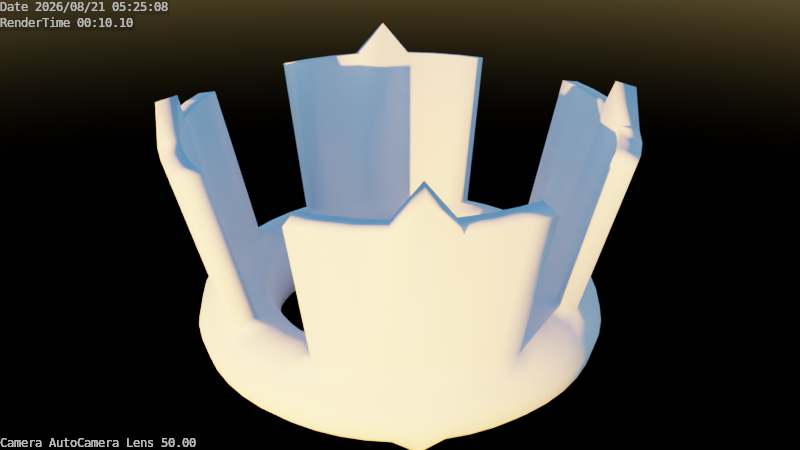 # Source: debug_addon.blend  (saved by Blender 2.93.20; exported with 4.5.12 LTS)
import bpy
from mathutils import Matrix  # noqa: F401  (used for matrix-valued properties, if any)

bpy.ops.wm.read_factory_settings(use_empty=True)
scene = bpy.context.scene
scene.name = 'Scene'

# ---- collections
col_collection_1 = bpy.data.collections.new('Collection 1'); scene.collection.children.link(col_collection_1)

# ---- world
world_world = bpy.data.worlds.new('World'); scene.world = world_world
world_world.use_nodes = True; world_world.node_tree.nodes.clear()
_N = world_world.node_tree.nodes; _L = world_world.node_tree.links
n0 = _N.new('ShaderNodeOutputWorld'); n0.name = 'World Output'; n0.location = (491, 229)
n1 = _N.new('ShaderNodeBackground'); n1.name = 'Background'; n1.location = (271, 226)
n2 = _N.new('ShaderNodeTexSky'); n2.name = 'Sky Texture'; n2.location = (7, 236)
n2.width = 184
n2.sun_intensity = 0.4
n2.sun_elevation = 0.03491
n2.sun_rotation = 2.967
n2.altitude = 2500.0
n2.ozone_density = 3.0
_L.new(n2.outputs[0], n1.inputs[0])
_L.new(n1.outputs[0], n0.inputs[0])
n0.is_active_output = True
world_world.color = (0.05088, 0.05088, 0.05088)
world_world.use_sun_shadow = False
world_world.sun_shadow_jitter_overblur = 0.0

# ---- meshes
me_torus = bpy.data.meshes.new('Torus')
me_torus.from_pydata([(0.3381, 0.0, 0.0), (0.329, 0.0, 0.03381), (0.3043, 0.0, 0.05856), (0.2705, 0.0, 0.06762), (0.2367, 0.0, 0.05856), (0.2119, 0.0, 0.03381), (0.2029, 0.0, 8.281e-18), (0.2119, 0.0, -0.03381), (0.2367, 0.0, -0.05856), (0.2705, 0.0, -0.06762), (0.3043, 0.0, -0.05856), (0.329, 0.0, -0.03381), (0.3352, 0.04413, 0.0), (0.3262, 0.04295, 0.03381), (0.3017, 0.03972, 0.05856), (0.2682, 0.0353, 0.06762), (0.2346, 0.03089, 0.05856), (0.2101, 0.02766, 0.03381), (0.2011, 0.02648, 8.281e-18), (0.2101, 0.02766, -0.03381), (0.2346, 0.03089, -0.05856), (0.2682, 0.0353, -0.06762), (0.3017, 0.03972, -0.05856), (0.3262, 0.04295, -0.03381), (0.3266, 0.0875, 0.0), (0.3178, 0.08516, 0.03381), (0.2939, 0.07875, 0.05856), (0.2613, 0.07, 0.06762), (0.2286, 0.06125, 0.05856), (0.2047, 0.05485, 0.03381), (0.1959, 0.0525, 8.281e-18), (0.2047, 0.05485, -0.03381), (0.2286, 0.06125, -0.05856), (0.2613, 0.07, -0.06762), (0.2939, 0.07875, -0.05856), (0.3178, 0.08516, -0.03381), (0.3124, 0.1294, 0.0), (0.304, 0.1259, 0.03381), (0.2811, 0.1164, 0.05856), (0.2499, 0.1035, 0.06762), (0.2186, 0.09057, 0.05856), (0.1958, 0.0811, 0.03381), (0.1874, 0.07763, 8.281e-18), (0.1958, 0.0811, -0.03381), (0.2186, 0.09057, -0.05856), (0.2499, 0.1035, -0.06762), (0.2811, 0.1164, -0.05856), (0.304, 0.1259, -0.03381), (0.2928, 0.169, 0.0), (0.285, 0.1645, 0.03381), (0.2635, 0.1521, 0.05856), (0.2342, 0.1352, 0.06762), (0.205, 0.1183, 0.05856), (0.1835, 0.106, 0.03381), (0.1757, 0.1014, 8.281e-18), (0.1835, 0.106, -0.03381), (0.205, 0.1183, -0.05856), (0.2342, 0.1352, -0.06762), (0.2635, 0.1521, -0.05856), (0.285, 0.1645, -0.03381), (0.2682, 0.2058, 0.0), (0.261, 0.2003, 0.03381), (0.2414, 0.1852, 0.05856), (0.2146, 0.1647, 0.06762), (0.1878, 0.1441, 0.05856), (0.1681, 0.129, 0.03381), (0.1609, 0.1235, 8.281e-18), (0.1681, 0.129, -0.03381), (0.1878, 0.1441, -0.05856), (0.2146, 0.1647, -0.06762), (0.2414, 0.1852, -0.05856), (0.261, 0.2003, -0.03381), (0.2391, 0.2391, -0.009263), (0.2327, 0.2327, 0.03131), (0.2152, 0.2152, 0.061), (0.1913, 0.1913, 0.07187), (0.1673, 0.1673, 0.061), (0.1498, 0.1498, 0.03131), (0.1434, 0.1434, -0.009263), (0.1498, 0.1498, -0.04983), (0.1673, 0.1673, -0.07953), (0.1913, 0.1913, -0.0904), (0.2152, 0.2152, -0.07953), (0.2327, 0.2327, -0.04983), (0.2058, 0.2682, 0.0), (0.2003, 0.261, 0.03381), (0.1852, 0.2414, 0.05856), (0.1647, 0.2146, 0.06762), (0.1441, 0.1878, 0.05856), (0.129, 0.1681, 0.03381), (0.1235, 0.1609, 8.281e-18), (0.129, 0.1681, -0.03381), (0.1441, 0.1878, -0.05856), (0.1647, 0.2146, -0.06762), (0.1852, 0.2414, -0.05856), (0.2003, 0.261, -0.03381), (0.169, 0.2928, 0.0), (0.1645, 0.285, 0.03381), (0.1521, 0.2635, 0.05856), (0.1352, 0.2342, 0.06762), (0.1183, 0.205, 0.05856), (0.106, 0.1835, 0.03381), (0.1014, 0.1757, 8.281e-18), (0.106, 0.1835, -0.03381), (0.1183, 0.205, -0.05856), (0.1352, 0.2342, -0.06762), (0.1521, 0.2635, -0.05856), (0.1645, 0.285, -0.03381), (0.1294, 0.3124, 0.0), (0.1259, 0.304, 0.03381), (0.1164, 0.2811, 0.05856), (0.1035, 0.2499, 0.06762), (0.09057, 0.2186, 0.05856), (0.0811, 0.1958, 0.03381), (0.07763, 0.1874, 8.281e-18), (0.0811, 0.1958, -0.03381), (0.09057, 0.2186, -0.05856), (0.1035, 0.2499, -0.06762), (0.1164, 0.2811, -0.05856), (0.1259, 0.304, -0.03381), (0.0875, 0.3266, 0.0), (0.08516, 0.3178, 0.03381), (0.07875, 0.2939, 0.05856), (0.07, 0.2613, 0.06762), (0.06125, 0.2286, 0.05856), (0.05485, 0.2047, 0.03381), (0.0525, 0.1959, 8.281e-18), (0.05485, 0.2047, -0.03381), (0.06125, 0.2286, -0.05856), (0.07, 0.2613, -0.06762), (0.07875, 0.2939, -0.05856), (0.08516, 0.3178, -0.03381), (0.04413, 0.3352, 0.0), (0.04295, 0.3262, 0.03381), (0.03972, 0.3017, 0.05856), (0.0353, 0.2682, 0.06762), (0.03089, 0.2346, 0.05856), (0.02766, 0.2101, 0.03381), (0.02648, 0.2011, 8.281e-18), (0.02766, 0.2101, -0.03381), (0.03089, 0.2346, -0.05856), (0.0353, 0.2682, -0.06762), (0.03972, 0.3017, -0.05856), (0.04295, 0.3262, -0.03381), (2.553e-08, 0.3381, 0.0), (2.484e-08, 0.329, 0.03381), (2.297e-08, 0.3043, 0.05856), (2.042e-08, 0.2705, 0.06762), (1.787e-08, 0.2367, 0.05856), (1.6e-08, 0.2119, 0.03381), (1.532e-08, 0.2029, 8.281e-18), (1.6e-08, 0.2119, -0.03381), (1.787e-08, 0.2367, -0.05856), (2.042e-08, 0.2705, -0.06762), (2.297e-08, 0.3043, -0.05856), (2.484e-08, 0.329, -0.03381), (-0.04413, 0.3352, 0.0), (-0.04295, 0.3262, 0.03381), (-0.03972, 0.3017, 0.05856), (-0.0353, 0.2682, 0.06762), (-0.03089, 0.2346, 0.05856), (-0.02766, 0.2101, 0.03381), (-0.02648, 0.2011, 8.281e-18), (-0.02766, 0.2101, -0.03381), (-0.03089, 0.2346, -0.05856), (-0.0353, 0.2682, -0.06762), (-0.03972, 0.3017, -0.05856), (-0.04295, 0.3262, -0.03381), (-0.0875, 0.3266, 0.0), (-0.08516, 0.3178, 0.03381), (-0.07875, 0.2939, 0.05856), (-0.07, 0.2613, 0.06762), (-0.06125, 0.2286, 0.05856), (-0.05485, 0.2047, 0.03381), (-0.0525, 0.1959, 8.281e-18), (-0.05485, 0.2047, -0.03381), (-0.06125, 0.2286, -0.05856), (-0.07, 0.2613, -0.06762), (-0.07875, 0.2939, -0.05856), (-0.08516, 0.3178, -0.03381), (-0.1294, 0.3124, 0.0), (-0.1259, 0.304, 0.03381), (-0.1164, 0.2811, 0.05856), (-0.1035, 0.2499, 0.06762), (-0.09057, 0.2186, 0.05856), (-0.0811, 0.1958, 0.03381), (-0.07763, 0.1874, 8.281e-18), (-0.0811, 0.1958, -0.03381), (-0.09057, 0.2186, -0.05856), (-0.1035, 0.2499, -0.06762), (-0.1164, 0.2811, -0.05856), (-0.1259, 0.304, -0.03381), (-0.169, 0.2928, 0.0), (-0.1645, 0.285, 0.03381), (-0.1521, 0.2635, 0.05856), (-0.1352, 0.2342, 0.06762), (-0.1183, 0.205, 0.05856), (-0.106, 0.1835, 0.03381), (-0.1014, 0.1757, 8.281e-18), (-0.106, 0.1835, -0.03381), (-0.1183, 0.205, -0.05856), (-0.1352, 0.2342, -0.06762), (-0.1521, 0.2635, -0.05856), (-0.1645, 0.285, -0.03381), (-0.2058, 0.2682, 0.0), (-0.2003, 0.261, 0.03381), (-0.1852, 0.2414, 0.05856), (-0.1647, 0.2146, 0.06762), (-0.1441, 0.1878, 0.05856), (-0.129, 0.1681, 0.03381), (-0.1235, 0.1609, 8.281e-18), (-0.129, 0.1681, -0.03381), (-0.1441, 0.1878, -0.05856), (-0.1647, 0.2146, -0.06762), (-0.1852, 0.2414, -0.05856), (-0.2003, 0.261, -0.03381), (-0.2391, 0.2391, -0.009263), (-0.2327, 0.2327, 0.03131), (-0.2152, 0.2152, 0.061), (-0.1913, 0.1913, 0.07187), (-0.1673, 0.1673, 0.061), (-0.1498, 0.1498, 0.03131), (-0.1434, 0.1434, -0.009263), (-0.1498, 0.1498, -0.04983), (-0.1673, 0.1673, -0.07953), (-0.1913, 0.1913, -0.0904), (-0.2152, 0.2152, -0.07953), (-0.2327, 0.2327, -0.04983), (-0.2682, 0.2058, 0.0), (-0.261, 0.2003, 0.03381), (-0.2414, 0.1852, 0.05856), (-0.2146, 0.1647, 0.06762), (-0.1878, 0.1441, 0.05856), (-0.1681, 0.129, 0.03381), (-0.1609, 0.1235, 8.281e-18), (-0.1681, 0.129, -0.03381), (-0.1878, 0.1441, -0.05856), (-0.2146, 0.1647, -0.06762), (-0.2414, 0.1852, -0.05856), (-0.261, 0.2003, -0.03381), (-0.2928, 0.169, 0.0), (-0.285, 0.1645, 0.03381), (-0.2635, 0.1521, 0.05856), (-0.2342, 0.1352, 0.06762), (-0.205, 0.1183, 0.05856), (-0.1835, 0.106, 0.03381), (-0.1757, 0.1014, 8.281e-18), (-0.1835, 0.106, -0.03381), (-0.205, 0.1183, -0.05856), (-0.2342, 0.1352, -0.06762), (-0.2635, 0.1521, -0.05856), (-0.285, 0.1645, -0.03381), (-0.3124, 0.1294, 0.0), (-0.304, 0.1259, 0.03381), (-0.2811, 0.1164, 0.05856), (-0.2499, 0.1035, 0.06762), (-0.2186, 0.09057, 0.05856), (-0.1958, 0.0811, 0.03381), (-0.1874, 0.07763, 8.281e-18), (-0.1958, 0.0811, -0.03381), (-0.2186, 0.09057, -0.05856), (-0.2499, 0.1035, -0.06762), (-0.2811, 0.1164, -0.05856), (-0.304, 0.1259, -0.03381), (-0.3266, 0.0875, 0.0), (-0.3178, 0.08516, 0.03381), (-0.2939, 0.07875, 0.05856), (-0.2613, 0.07, 0.06762), (-0.2286, 0.06125, 0.05856), (-0.2047, 0.05485, 0.03381), (-0.1959, 0.0525, 8.281e-18), (-0.2047, 0.05485, -0.03381), (-0.2286, 0.06125, -0.05856), (-0.2613, 0.07, -0.06762), (-0.2939, 0.07875, -0.05856), (-0.3178, 0.08516, -0.03381), (-0.3352, 0.04413, 0.0), (-0.3262, 0.04295, 0.03381), (-0.3017, 0.03972, 0.05856), (-0.2682, 0.0353, 0.06762), (-0.2346, 0.03089, 0.05856), (-0.2101, 0.02766, 0.03381), (-0.2011, 0.02648, 8.281e-18), (-0.2101, 0.02766, -0.03381), (-0.2346, 0.03089, -0.05856), (-0.2682, 0.0353, -0.06762), (-0.3017, 0.03972, -0.05856), (-0.3262, 0.04295, -0.03381), (-0.3381, 2.956e-08, 0.0), (-0.329, 2.876e-08, 0.03381), (-0.3043, 2.66e-08, 0.05856), (-0.2705, 2.365e-08, 0.06762), (-0.2367, 2.069e-08, 0.05856), (-0.2119, 1.853e-08, 0.03381), (-0.2029, 1.773e-08, 8.281e-18), (-0.2119, 1.853e-08, -0.03381), (-0.2367, 2.069e-08, -0.05856), (-0.2705, 2.365e-08, -0.06762), (-0.3043, 2.66e-08, -0.05856), (-0.329, 2.876e-08, -0.03381), (-0.3352, -0.04413, 0.0), (-0.3262, -0.04295, 0.03381), (-0.3017, -0.03972, 0.05856), (-0.2682, -0.0353, 0.06762), (-0.2346, -0.03089, 0.05856), (-0.2101, -0.02766, 0.03381), (-0.2011, -0.02648, 8.281e-18), (-0.2101, -0.02766, -0.03381), (-0.2346, -0.03089, -0.05856), (-0.2682, -0.0353, -0.06762), (-0.3017, -0.03972, -0.05856), (-0.3262, -0.04295, -0.03381), (-0.3266, -0.0875, 0.0), (-0.3178, -0.08516, 0.03381), (-0.2939, -0.07875, 0.05856), (-0.2613, -0.07, 0.06762), (-0.2286, -0.06125, 0.05856), (-0.2047, -0.05485, 0.03381), (-0.1959, -0.0525, 8.281e-18), (-0.2047, -0.05485, -0.03381), (-0.2286, -0.06125, -0.05856), (-0.2613, -0.07, -0.06762), (-0.2939, -0.07875, -0.05856), (-0.3178, -0.08516, -0.03381), (-0.3124, -0.1294, 0.0), (-0.304, -0.1259, 0.03381), (-0.2811, -0.1164, 0.05856), (-0.2499, -0.1035, 0.06762), (-0.2186, -0.09057, 0.05856), (-0.1958, -0.0811, 0.03381), (-0.1874, -0.07763, 8.281e-18), (-0.1958, -0.0811, -0.03381), (-0.2186, -0.09057, -0.05856), (-0.2499, -0.1035, -0.06762), (-0.2811, -0.1164, -0.05856), (-0.304, -0.1259, -0.03381), (-0.2928, -0.169, 0.0), (-0.285, -0.1645, 0.03381), (-0.2635, -0.1521, 0.05856), (-0.2342, -0.1352, 0.06762), (-0.205, -0.1183, 0.05856), (-0.1835, -0.106, 0.03381), (-0.1757, -0.1014, 8.281e-18), (-0.1835, -0.106, -0.03381), (-0.205, -0.1183, -0.05856), (-0.2342, -0.1352, -0.06762), (-0.2635, -0.1521, -0.05856), (-0.285, -0.1645, -0.03381), (-0.2682, -0.2058, 0.0), (-0.261, -0.2003, 0.03381), (-0.2414, -0.1852, 0.05856), (-0.2146, -0.1647, 0.06762), (-0.1878, -0.1441, 0.05856), (-0.1681, -0.129, 0.03381), (-0.1609, -0.1235, 8.281e-18), (-0.1681, -0.129, -0.03381), (-0.1878, -0.1441, -0.05856), (-0.2146, -0.1647, -0.06762), (-0.2414, -0.1852, -0.05856), (-0.261, -0.2003, -0.03381), (-0.2391, -0.2391, -0.009263), (-0.2327, -0.2327, 0.03131), (-0.2152, -0.2152, 0.061), (-0.1913, -0.1913, 0.07187), (-0.1673, -0.1673, 0.061), (-0.1498, -0.1498, 0.03131), (-0.1434, -0.1434, -0.009263), (-0.1498, -0.1498, -0.04983), (-0.1673, -0.1673, -0.07953), (-0.1913, -0.1913, -0.0904), (-0.2152, -0.2152, -0.07953), (-0.2327, -0.2327, -0.04983), (-0.2058, -0.2682, 0.0), (-0.2003, -0.261, 0.03381), (-0.1852, -0.2414, 0.05856), (-0.1647, -0.2146, 0.06762), (-0.1441, -0.1878, 0.05856), (-0.129, -0.1681, 0.03381), (-0.1235, -0.1609, 8.281e-18), (-0.129, -0.1681, -0.03381), (-0.1441, -0.1878, -0.05856), (-0.1647, -0.2146, -0.06762), (-0.1852, -0.2414, -0.05856), (-0.2003, -0.261, -0.03381), (-0.169, -0.2928, 0.0), (-0.1645, -0.285, 0.03381), (-0.1521, -0.2635, 0.05856), (-0.1352, -0.2342, 0.06762), (-0.1183, -0.205, 0.05856), (-0.106, -0.1835, 0.03381), (-0.1014, -0.1757, 8.281e-18), (-0.106, -0.1835, -0.03381), (-0.1183, -0.205, -0.05856), (-0.1352, -0.2342, -0.06762), (-0.1521, -0.2635, -0.05856), (-0.1645, -0.285, -0.03381), (-0.1294, -0.3124, 0.0), (-0.1259, -0.304, 0.03381), (-0.1164, -0.2811, 0.05856), (-0.1035, -0.2499, 0.06762), (-0.09057, -0.2186, 0.05856), (-0.0811, -0.1958, 0.03381), (-0.07763, -0.1874, 8.281e-18), (-0.0811, -0.1958, -0.03381), (-0.09057, -0.2186, -0.05856), (-0.1035, -0.2499, -0.06762), (-0.1164, -0.2811, -0.05856), (-0.1259, -0.304, -0.03381), (-0.0875, -0.3266, 0.0), (-0.08516, -0.3178, 0.03381), (-0.07875, -0.2939, 0.05856), (-0.07, -0.2613, 0.06762), (-0.06125, -0.2286, 0.05856), (-0.05485, -0.2047, 0.03381), (-0.0525, -0.1959, 8.281e-18), (-0.05485, -0.2047, -0.03381), (-0.06125, -0.2286, -0.05856), (-0.07, -0.2613, -0.06762), (-0.07875, -0.2939, -0.05856), (-0.08516, -0.3178, -0.03381), (-0.04413, -0.3352, 0.0), (-0.04295, -0.3262, 0.03381), (-0.03972, -0.3017, 0.05856), (-0.0353, -0.2682, 0.06762), (-0.03089, -0.2346, 0.05856), (-0.02766, -0.2101, 0.03381), (-0.02648, -0.2011, 8.281e-18), (-0.02766, -0.2101, -0.03381), (-0.03089, -0.2346, -0.05856), (-0.0353, -0.2682, -0.06762), (-0.03972, -0.3017, -0.05856), (-0.04295, -0.3262, -0.03381), (2.553e-08, -0.3381, 0.0), (2.484e-08, -0.329, 0.03381), (2.297e-08, -0.3043, 0.05856), (2.042e-08, -0.2705, 0.06762), (1.787e-08, -0.2367, 0.05856), (1.6e-08, -0.2119, 0.03381), (1.532e-08, -0.2029, 8.281e-18), (1.6e-08, -0.2119, -0.03381), (1.787e-08, -0.2367, -0.05856), (2.042e-08, -0.2705, -0.06762), (2.297e-08, -0.3043, -0.05856), (2.484e-08, -0.329, -0.03381), (0.04413, -0.3352, 0.0), (0.04295, -0.3262, 0.03381), (0.03972, -0.3017, 0.05856), (0.0353, -0.2682, 0.06762), (0.03089, -0.2346, 0.05856), (0.02766, -0.2101, 0.03381), (0.02648, -0.2011, 8.281e-18), (0.02766, -0.2101, -0.03381), (0.03089, -0.2346, -0.05856), (0.0353, -0.2682, -0.06762), (0.03972, -0.3017, -0.05856), (0.04295, -0.3262, -0.03381), (0.0875, -0.3266, 0.0), (0.08516, -0.3178, 0.03381), (0.07875, -0.2939, 0.05856), (0.07, -0.2613, 0.06762), (0.06125, -0.2286, 0.05856), (0.05485, -0.2047, 0.03381), (0.0525, -0.1959, 8.281e-18), (0.05485, -0.2047, -0.03381), (0.06125, -0.2286, -0.05856), (0.07, -0.2613, -0.06762), (0.07875, -0.2939, -0.05856), (0.08516, -0.3178, -0.03381), (0.1294, -0.3124, 0.0), (0.1259, -0.304, 0.03381), (0.1164, -0.2811, 0.05856), (0.1035, -0.2499, 0.06762), (0.09057, -0.2186, 0.05856), (0.0811, -0.1958, 0.03381), (0.07763, -0.1874, 8.281e-18), (0.0811, -0.1958, -0.03381), (0.09057, -0.2186, -0.05856), (0.1035, -0.2499, -0.06762), (0.1164, -0.2811, -0.05856), (0.1259, -0.304, -0.03381), (0.169, -0.2928, 0.0), (0.1645, -0.285, 0.03381), (0.1521, -0.2635, 0.05856), (0.1352, -0.2342, 0.06762), (0.1183, -0.205, 0.05856), (0.106, -0.1835, 0.03381), (0.1014, -0.1757, 8.281e-18), (0.106, -0.1835, -0.03381), (0.1183, -0.205, -0.05856), (0.1352, -0.2342, -0.06762), (0.1521, -0.2635, -0.05856), (0.1645, -0.285, -0.03381), (0.2058, -0.2682, 0.0), (0.2003, -0.261, 0.03381), (0.1852, -0.2414, 0.05856), (0.1647, -0.2146, 0.06762), (0.1441, -0.1878, 0.05856), (0.129, -0.1681, 0.03381), (0.1235, -0.1609, 8.281e-18), (0.129, -0.1681, -0.03381), (0.1441, -0.1878, -0.05856), (0.1647, -0.2146, -0.06762), (0.1852, -0.2414, -0.05856), (0.2003, -0.261, -0.03381), (0.2391, -0.2391, -0.009263), (0.2327, -0.2327, 0.03131), (0.2152, -0.2152, 0.061), (0.1913, -0.1913, 0.07187), (0.1673, -0.1673, 0.061), (0.1498, -0.1498, 0.03131), (0.1434, -0.1434, -0.009263), (0.1498, -0.1498, -0.04983), (0.1673, -0.1673, -0.07953), (0.1913, -0.1913, -0.0904), (0.2152, -0.2152, -0.07953), (0.2327, -0.2327, -0.04983), (0.2682, -0.2058, 0.0), (0.261, -0.2003, 0.03381), (0.2414, -0.1852, 0.05856), (0.2146, -0.1647, 0.06762), (0.1878, -0.1441, 0.05856), (0.1681, -0.129, 0.03381), (0.1609, -0.1235, 8.281e-18), (0.1681, -0.129, -0.03381), (0.1878, -0.1441, -0.05856), (0.2146, -0.1647, -0.06762), (0.2414, -0.1852, -0.05856), (0.261, -0.2003, -0.03381), (0.2928, -0.169, 0.0), (0.285, -0.1645, 0.03381), (0.2635, -0.1521, 0.05856), (0.2342, -0.1352, 0.06762), (0.205, -0.1183, 0.05856), (0.1835, -0.106, 0.03381), (0.1757, -0.1014, 8.281e-18), (0.1835, -0.106, -0.03381), (0.205, -0.1183, -0.05856), (0.2342, -0.1352, -0.06762), (0.2635, -0.1521, -0.05856), (0.285, -0.1645, -0.03381), (0.3124, -0.1294, 0.0), (0.304, -0.1259, 0.03381), (0.2811, -0.1164, 0.05856), (0.2499, -0.1035, 0.06762), (0.2186, -0.09057, 0.05856), (0.1958, -0.0811, 0.03381), (0.1874, -0.07763, 8.281e-18), (0.1958, -0.0811, -0.03381), (0.2186, -0.09057, -0.05856), (0.2499, -0.1035, -0.06762), (0.2811, -0.1164, -0.05856), (0.304, -0.1259, -0.03381), (0.3266, -0.0875, 0.0), (0.3178, -0.08516, 0.03381), (0.2939, -0.07875, 0.05856), (0.2613, -0.07, 0.06762), (0.2286, -0.06125, 0.05856), (0.2047, -0.05485, 0.03381), (0.1959, -0.0525, 8.281e-18), (0.2047, -0.05485, -0.03381), (0.2286, -0.06125, -0.05856), (0.2613, -0.07, -0.06762), (0.2939, -0.07875, -0.05856), (0.3178, -0.08516, -0.03381), (0.3352, -0.04413, 0.0), (0.3262, -0.04295, 0.03381), (0.3017, -0.03972, 0.05856), (0.2682, -0.0353, 0.06762), (0.2346, -0.03089, 0.05856), (0.2101, -0.02766, 0.03381), (0.2011, -0.02648, 8.281e-18), (0.2101, -0.02766, -0.03381), (0.2346, -0.03089, -0.05856), (0.2682, -0.0353, -0.06762), (0.3017, -0.03972, -0.05856), (0.3262, -0.04295, -0.03381), (0.3241, -0.1871, 0.3198), (0.2949, -0.1702, 0.3289), (0.3458, -0.1432, 0.3198), (0.3146, -0.1303, 0.3289), (0.3241, 0.1871, 0.3198), (0.2949, 0.1702, 0.3289), (0.2969, 0.2279, 0.3198), (-0.2949, -0.1702, 0.3289), (-0.2701, -0.2073, 0.3289), (0.1871, 0.3241, 0.3198), (0.1702, 0.2949, 0.3289), (0.1432, 0.3458, 0.3198), (-0.1702, -0.2949, 0.3289), (-0.1303, -0.3146, 0.3289), (-0.1871, 0.3241, 0.3198), (-0.1702, 0.2949, 0.3289), (-0.2279, 0.2969, 0.3198), (0.1702, -0.2949, 0.3289), (0.2073, -0.2701, 0.3289), (-0.3241, 0.1871, 0.3198), (-0.2949, 0.1702, 0.3289), (-0.3458, 0.1432, 0.3198), (0.2701, 0.2073, 0.3289), (-0.3241, -0.1871, 0.3198), (-0.2969, -0.2279, 0.3198), (0.1303, 0.3146, 0.3289), (-0.1871, -0.3241, 0.3198), (-0.1432, -0.3458, 0.3198), (-0.2073, 0.2701, 0.3289), (0.1871, -0.3241, 0.3198), (0.2279, -0.2969, 0.3198), (-0.3146, 0.1303, 0.3289), (0.2969, -0.2279, 0.3198), (0.2701, -0.2073, 0.3289), (0.3458, 0.1432, 0.3198), (0.3146, 0.1303, 0.3289), (-0.3146, -0.1303, 0.3289), (0.2279, 0.2969, 0.3198), (0.2073, 0.2701, 0.3289), (-0.2073, -0.2701, 0.3289), (-0.1432, 0.3458, 0.3198), (-0.1303, 0.3146, 0.3289), (0.1303, -0.3146, 0.3289), (-0.2969, 0.2279, 0.3198), (-0.2701, 0.2073, 0.3289), (-0.3458, -0.1432, 0.3198), (-0.2279, -0.2969, 0.3198), (0.1432, -0.3458, 0.3198), (0.2647, -0.2647, 0.3745), (0.3603, -0.1013, 0.3198), (0.3277, -0.09255, 0.3288), (0.2408, -0.2408, 0.3854), (0.3603, 0.1013, 0.3198), (0.3277, 0.09255, 0.3288), (-0.3277, -0.09255, 0.3288), (0.2647, 0.2647, 0.3745), (0.2408, 0.2408, 0.3854), (-0.2408, -0.2408, 0.3854), (0.1013, 0.3603, 0.3198), (0.09255, 0.3277, 0.3288), (-0.1013, 0.3603, 0.3198), (-0.09255, 0.3277, 0.3288), (0.09255, -0.3277, 0.3288), (-0.2647, 0.2647, 0.3745), (-0.2408, 0.2408, 0.3854), (-0.3603, 0.1013, 0.3198), (-0.3277, 0.09255, 0.3288), (-0.3603, -0.1013, 0.3198), (-0.2647, -0.2647, 0.3745), (-0.1013, -0.3603, 0.3198), (-0.09255, -0.3277, 0.3288), (0.1013, -0.3603, 0.3198)], [], [(0, 12, 13, 1), (1, 13, 14, 2), (2, 14, 15, 3), (3, 15, 16, 4), (4, 16, 17, 5), (5, 17, 18, 6), (6, 18, 19, 7), (7, 19, 20, 8), (8, 20, 21, 9), (9, 21, 22, 10), (10, 22, 23, 11), (11, 23, 12, 0), (12, 24, 25, 13), (13, 25, 26, 14), (14, 26, 27, 15), (15, 27, 28, 16), (16, 28, 29, 17), (17, 29, 30, 18), (18, 30, 31, 19), (19, 31, 32, 20), (20, 32, 33, 21), (21, 33, 34, 22), (22, 34, 35, 23), (23, 35, 24, 12), (24, 36, 37, 25), (25, 37, 38, 26), (27, 26, 628, 629), (27, 39, 40, 28), (28, 40, 41, 29), (29, 41, 42, 30), (30, 42, 43, 31), (31, 43, 44, 32), (32, 44, 45, 33), (33, 45, 46, 34), (34, 46, 47, 35), (35, 47, 36, 24), (36, 48, 49, 37), (37, 49, 50, 38), (543, 531, 577, 579), (39, 51, 52, 40), (40, 52, 53, 41), (41, 53, 54, 42), (42, 54, 55, 43), (43, 55, 56, 44), (44, 56, 57, 45), (45, 57, 58, 46), (46, 58, 59, 47), (47, 59, 48, 36), (48, 60, 61, 49), (49, 61, 62, 50), (375, 363, 633, 615), (51, 63, 64, 52), (52, 64, 65, 53), (53, 65, 66, 54), (54, 66, 67, 55), (55, 67, 68, 56), (56, 68, 69, 57), (57, 69, 70, 58), (58, 70, 71, 59), (59, 71, 60, 48), (60, 72, 73, 61), (61, 73, 74, 62), (315, 314, 643, 630), (63, 75, 76, 64), (64, 76, 77, 65), (65, 77, 78, 66), (66, 78, 79, 67), (67, 79, 80, 68), (68, 80, 81, 69), (69, 81, 82, 70), (70, 82, 83, 71), (71, 83, 72, 60), (72, 84, 85, 73), (73, 85, 86, 74), (75, 63, 598, 632), (75, 87, 88, 76), (76, 88, 89, 77), (77, 89, 90, 78), (78, 90, 91, 79), (79, 91, 92, 80), (80, 92, 93, 81), (81, 93, 94, 82), (82, 94, 95, 83), (83, 95, 84, 72), (84, 96, 97, 85), (85, 97, 98, 86), (495, 483, 593, 594), (87, 99, 100, 88), (88, 100, 101, 89), (89, 101, 102, 90), (90, 102, 103, 91), (91, 103, 104, 92), (92, 104, 105, 93), (93, 105, 106, 94), (94, 106, 107, 95), (95, 107, 96, 84), (96, 108, 109, 97), (97, 109, 110, 98), (531, 519, 609, 577), (99, 111, 112, 100), (100, 112, 113, 101), (101, 113, 114, 102), (102, 114, 115, 103), (103, 115, 116, 104), (104, 116, 117, 105), (105, 117, 118, 106), (106, 118, 119, 107), (107, 119, 108, 96), (108, 120, 121, 109), (109, 121, 122, 110), (483, 471, 618, 593), (111, 123, 124, 112), (112, 124, 125, 113), (113, 125, 126, 114), (114, 126, 127, 115), (115, 127, 128, 116), (116, 128, 129, 117), (117, 129, 130, 118), (118, 130, 131, 119), (119, 131, 120, 108), (120, 132, 133, 121), (121, 133, 134, 122), (122, 134, 135, 123), (123, 135, 136, 124), (124, 136, 137, 125), (125, 137, 138, 126), (126, 138, 139, 127), (127, 139, 140, 128), (128, 140, 141, 129), (129, 141, 142, 130), (130, 142, 143, 131), (131, 143, 132, 120), (132, 144, 145, 133), (133, 145, 146, 134), (134, 146, 147, 135), (135, 147, 148, 136), (136, 148, 149, 137), (137, 149, 150, 138), (138, 150, 151, 139), (139, 151, 152, 140), (140, 152, 153, 141), (141, 153, 154, 142), (142, 154, 155, 143), (143, 155, 144, 132), (144, 156, 157, 145), (145, 157, 158, 146), (146, 158, 159, 147), (147, 159, 160, 148), (148, 160, 161, 149), (149, 161, 162, 150), (150, 162, 163, 151), (151, 163, 164, 152), (152, 164, 165, 153), (153, 165, 166, 154), (154, 166, 167, 155), (155, 167, 156, 144), (156, 168, 169, 157), (157, 169, 170, 158), (158, 170, 171, 159), (159, 171, 172, 160), (160, 172, 173, 161), (161, 173, 174, 162), (162, 174, 175, 163), (163, 175, 176, 164), (164, 176, 177, 165), (165, 177, 178, 166), (166, 178, 179, 167), (167, 179, 168, 156), (168, 180, 181, 169), (169, 181, 182, 170), (218, 230, 619, 639), (171, 183, 184, 172), (172, 184, 185, 173), (173, 185, 186, 174), (174, 186, 187, 175), (175, 187, 188, 176), (176, 188, 189, 177), (177, 189, 190, 178), (178, 190, 191, 179), (179, 191, 180, 168), (180, 192, 193, 181), (181, 193, 194, 182), (51, 39, 611, 581), (183, 195, 196, 184), (184, 196, 197, 185), (185, 197, 198, 186), (186, 198, 199, 187), (187, 199, 200, 188), (188, 200, 201, 189), (189, 201, 202, 190), (190, 202, 203, 191), (191, 203, 192, 180), (192, 204, 205, 193), (193, 205, 206, 194), (110, 122, 634, 587), (195, 207, 208, 196), (196, 208, 209, 197), (197, 209, 210, 198), (198, 210, 211, 199), (199, 211, 212, 200), (200, 212, 213, 201), (201, 213, 214, 202), (202, 214, 215, 203), (203, 215, 204, 192), (204, 216, 217, 205), (205, 217, 218, 206), (410, 411, 646, 645), (207, 219, 220, 208), (208, 220, 221, 209), (209, 221, 222, 210), (210, 222, 223, 211), (211, 223, 224, 212), (212, 224, 225, 213), (213, 225, 226, 214), (214, 226, 227, 215), (215, 227, 216, 204), (216, 228, 229, 217), (217, 229, 230, 218), (471, 459, 638, 618), (219, 231, 232, 220), (220, 232, 233, 221), (221, 233, 234, 222), (222, 234, 235, 223), (223, 235, 236, 224), (224, 236, 237, 225), (225, 237, 238, 226), (226, 238, 239, 227), (227, 239, 228, 216), (228, 240, 241, 229), (229, 241, 242, 230), (98, 110, 587, 585), (231, 243, 244, 232), (232, 244, 245, 233), (233, 245, 246, 234), (234, 246, 247, 235), (235, 247, 248, 236), (236, 248, 249, 237), (237, 249, 250, 238), (238, 250, 251, 239), (239, 251, 240, 228), (240, 252, 253, 241), (241, 253, 254, 242), (506, 518, 608, 624), (243, 255, 256, 244), (244, 256, 257, 245), (245, 257, 258, 246), (246, 258, 259, 247), (247, 259, 260, 248), (248, 260, 261, 249), (249, 261, 262, 250), (250, 262, 263, 251), (251, 263, 252, 240), (252, 264, 265, 253), (253, 265, 266, 254), (86, 98, 585, 613), (255, 267, 268, 256), (256, 268, 269, 257), (257, 269, 270, 258), (258, 270, 271, 259), (259, 271, 272, 260), (260, 272, 273, 261), (261, 273, 274, 262), (262, 274, 275, 263), (263, 275, 264, 252), (264, 276, 277, 265), (265, 277, 278, 266), (266, 278, 279, 267), (267, 279, 280, 268), (268, 280, 281, 269), (269, 281, 282, 270), (270, 282, 283, 271), (271, 283, 284, 272), (272, 284, 285, 273), (273, 285, 286, 274), (274, 286, 287, 275), (275, 287, 276, 264), (276, 288, 289, 277), (277, 289, 290, 278), (278, 290, 291, 279), (279, 291, 292, 280), (280, 292, 293, 281), (281, 293, 294, 282), (282, 294, 295, 283), (283, 295, 296, 284), (284, 296, 297, 285), (285, 297, 298, 286), (286, 298, 299, 287), (287, 299, 288, 276), (288, 300, 301, 289), (289, 301, 302, 290), (290, 302, 303, 291), (291, 303, 304, 292), (292, 304, 305, 293), (293, 305, 306, 294), (294, 306, 307, 295), (295, 307, 308, 296), (296, 308, 309, 297), (297, 309, 310, 298), (298, 310, 311, 299), (299, 311, 300, 288), (300, 312, 313, 301), (301, 313, 314, 302), (302, 314, 315, 303), (303, 315, 316, 304), (304, 316, 317, 305), (305, 317, 318, 306), (306, 318, 319, 307), (307, 319, 320, 308), (308, 320, 321, 309), (309, 321, 322, 310), (310, 322, 323, 311), (311, 323, 312, 300), (312, 324, 325, 313), (313, 325, 326, 314), (519, 507, 627, 609), (315, 327, 328, 316), (316, 328, 329, 317), (317, 329, 330, 318), (318, 330, 331, 319), (319, 331, 332, 320), (320, 332, 333, 321), (321, 333, 334, 322), (322, 334, 335, 323), (323, 335, 324, 312), (324, 336, 337, 325), (325, 337, 338, 326), (363, 351, 584, 633), (327, 339, 340, 328), (328, 340, 341, 329), (329, 341, 342, 330), (330, 342, 343, 331), (331, 343, 344, 332), (332, 344, 345, 333), (333, 345, 346, 334), (334, 346, 347, 335), (335, 347, 336, 324), (336, 348, 349, 337), (337, 349, 350, 338), (255, 243, 596, 607), (339, 351, 352, 340), (340, 352, 353, 341), (341, 353, 354, 342), (342, 354, 355, 343), (343, 355, 356, 344), (344, 356, 357, 345), (345, 357, 358, 346), (346, 358, 359, 347), (347, 359, 348, 336), (348, 360, 361, 349), (349, 361, 362, 350), (206, 218, 639, 592), (351, 363, 364, 352), (352, 364, 365, 353), (353, 365, 366, 354), (354, 366, 367, 355), (355, 367, 368, 356), (356, 368, 369, 357), (357, 369, 370, 358), (358, 370, 371, 359), (359, 371, 360, 348), (360, 372, 373, 361), (361, 373, 374, 362), (351, 339, 583, 584), (363, 375, 376, 364), (364, 376, 377, 365), (365, 377, 378, 366), (366, 378, 379, 367), (367, 379, 380, 368), (368, 380, 381, 369), (369, 381, 382, 370), (370, 382, 383, 371), (371, 383, 372, 360), (372, 384, 385, 373), (373, 385, 386, 374), (339, 327, 612, 583), (375, 387, 388, 376), (376, 388, 389, 377), (377, 389, 390, 378), (378, 390, 391, 379), (379, 391, 392, 380), (380, 392, 393, 381), (381, 393, 394, 382), (382, 394, 395, 383), (383, 395, 384, 372), (384, 396, 397, 385), (385, 397, 398, 386), (74, 86, 613, 631), (387, 399, 400, 388), (388, 400, 401, 389), (389, 401, 402, 390), (390, 402, 403, 391), (391, 403, 404, 392), (392, 404, 405, 393), (393, 405, 406, 394), (394, 406, 407, 395), (395, 407, 396, 384), (396, 408, 409, 397), (397, 409, 410, 398), (386, 398, 603, 602), (399, 411, 412, 400), (400, 412, 413, 401), (401, 413, 414, 402), (402, 414, 415, 403), (403, 415, 416, 404), (404, 416, 417, 405), (405, 417, 418, 406), (406, 418, 419, 407), (407, 419, 408, 396), (408, 420, 421, 409), (409, 421, 422, 410), (410, 422, 423, 411), (411, 423, 424, 412), (412, 424, 425, 413), (413, 425, 426, 414), (414, 426, 427, 415), (415, 427, 428, 416), (416, 428, 429, 417), (417, 429, 430, 418), (418, 430, 431, 419), (419, 431, 420, 408), (420, 432, 433, 421), (421, 433, 434, 422), (422, 434, 435, 423), (423, 435, 436, 424), (424, 436, 437, 425), (425, 437, 438, 426), (426, 438, 439, 427), (427, 439, 440, 428), (428, 440, 441, 429), (429, 441, 442, 430), (430, 442, 443, 431), (431, 443, 432, 420), (432, 444, 445, 433), (433, 445, 446, 434), (434, 446, 447, 435), (435, 447, 448, 436), (436, 448, 449, 437), (437, 449, 450, 438), (438, 450, 451, 439), (439, 451, 452, 440), (440, 452, 453, 441), (441, 453, 454, 442), (442, 454, 455, 443), (443, 455, 444, 432), (444, 456, 457, 445), (445, 457, 458, 446), (446, 458, 459, 447), (447, 459, 460, 448), (448, 460, 461, 449), (449, 461, 462, 450), (450, 462, 463, 451), (451, 463, 464, 452), (452, 464, 465, 453), (453, 465, 466, 454), (454, 466, 467, 455), (455, 467, 456, 444), (456, 468, 469, 457), (457, 469, 470, 458), (39, 27, 629, 611), (459, 471, 472, 460), (460, 472, 473, 461), (461, 473, 474, 462), (462, 474, 475, 463), (463, 475, 476, 464), (464, 476, 477, 465), (465, 477, 478, 466), (466, 478, 479, 467), (467, 479, 468, 456), (468, 480, 481, 469), (469, 481, 482, 470), (243, 231, 620, 596), (471, 483, 484, 472), (472, 484, 485, 473), (473, 485, 486, 474), (474, 486, 487, 475), (475, 487, 488, 476), (476, 488, 489, 477), (477, 489, 490, 478), (478, 490, 491, 479), (479, 491, 480, 468), (480, 492, 493, 481), (481, 493, 494, 482), (194, 206, 592, 590), (483, 495, 496, 484), (484, 496, 497, 485), (485, 497, 498, 486), (486, 498, 499, 487), (487, 499, 500, 488), (488, 500, 501, 489), (489, 501, 502, 490), (490, 502, 503, 491), (491, 503, 492, 480), (492, 504, 505, 493), (493, 505, 506, 494), (182, 194, 590, 616), (495, 507, 508, 496), (496, 508, 509, 497), (497, 509, 510, 498), (498, 510, 511, 499), (499, 511, 512, 500), (500, 512, 513, 501), (501, 513, 514, 502), (502, 514, 515, 503), (503, 515, 504, 492), (504, 516, 517, 505), (505, 517, 518, 506), (374, 386, 602, 622), (507, 519, 520, 508), (508, 520, 521, 509), (509, 521, 522, 510), (510, 522, 523, 511), (511, 523, 524, 512), (512, 524, 525, 513), (513, 525, 526, 514), (514, 526, 527, 515), (515, 527, 516, 504), (516, 528, 529, 517), (517, 529, 530, 518), (398, 410, 645, 603), (519, 531, 532, 520), (520, 532, 533, 521), (521, 533, 534, 522), (522, 534, 535, 523), (523, 535, 536, 524), (524, 536, 537, 525), (525, 537, 538, 526), (526, 538, 539, 527), (527, 539, 528, 516), (528, 540, 541, 529), (529, 541, 542, 530), (267, 255, 607, 642), (531, 543, 544, 532), (532, 544, 545, 533), (533, 545, 546, 534), (534, 546, 547, 535), (535, 547, 548, 536), (536, 548, 549, 537), (537, 549, 550, 538), (538, 550, 551, 539), (539, 551, 540, 528), (540, 552, 553, 541), (541, 553, 554, 542), (327, 315, 630, 612), (543, 555, 556, 544), (544, 556, 557, 545), (545, 557, 558, 546), (546, 558, 559, 547), (547, 559, 560, 548), (548, 560, 561, 549), (549, 561, 562, 550), (550, 562, 563, 551), (551, 563, 552, 540), (552, 564, 565, 553), (553, 565, 566, 554), (554, 566, 567, 555), (555, 567, 568, 556), (556, 568, 569, 557), (557, 569, 570, 558), (558, 570, 571, 559), (559, 571, 572, 560), (560, 572, 573, 561), (561, 573, 574, 562), (562, 574, 575, 563), (563, 575, 564, 552), (564, 0, 1, 565), (565, 1, 2, 566), (566, 2, 3, 567), (567, 3, 4, 568), (568, 4, 5, 569), (569, 5, 6, 570), (570, 6, 7, 571), (571, 7, 8, 572), (572, 8, 9, 573), (573, 9, 10, 574), (574, 10, 11, 575), (575, 11, 0, 564), (628, 610, 611, 629), (610, 580, 581, 611), (580, 582, 598, 581), (582, 631, 632, 598), (631, 613, 614, 632), (613, 585, 586, 614), (585, 587, 601, 586), (587, 634, 635, 601), (636, 616, 617, 637), (616, 590, 591, 617), (590, 592, 604, 591), (592, 639, 640, 604), (639, 619, 620, 640), (619, 595, 596, 620), (595, 597, 607, 596), (597, 641, 642, 607), (643, 621, 612, 630), (621, 599, 583, 612), (599, 600, 584, 583), (600, 644, 633, 584), (644, 622, 615, 633), (622, 602, 588, 615), (602, 603, 589, 588), (603, 645, 646, 589), (647, 623, 618, 638), (623, 605, 593, 618), (605, 606, 594, 593), (606, 624, 627, 594), (624, 608, 609, 627), (608, 576, 577, 609), (576, 578, 579, 577), (578, 625, 626, 579), (507, 495, 594, 627), (518, 530, 576, 608), (122, 123, 635, 634), (63, 51, 581, 598), (314, 326, 621, 643), (530, 542, 578, 576), (230, 242, 595, 619), (242, 254, 597, 595), (183, 171, 637, 617), (26, 38, 610, 628), (387, 375, 615, 588), (399, 387, 588, 589), (254, 266, 641, 597), (555, 543, 579, 626), (411, 399, 589, 646), (326, 338, 599, 621), (350, 362, 644, 600), (219, 207, 604, 640), (87, 75, 632, 614), (195, 183, 617, 591), (338, 350, 600, 599), (542, 554, 625, 578), (459, 458, 647, 638), (38, 50, 580, 610), (207, 195, 591, 604), (458, 470, 623, 647), (266, 267, 642, 641), (99, 87, 614, 586), (123, 111, 601, 635), (50, 62, 582, 580), (554, 555, 626, 625), (62, 74, 631, 582), (171, 170, 636, 637), (111, 99, 586, 601), (494, 506, 624, 606), (470, 482, 605, 623), (362, 374, 622, 644), (231, 219, 640, 620), (482, 494, 606, 605), (170, 182, 616, 636)])
me_torus.polygons.foreach_set('use_smooth', [True] * 648)
_k = {(289, 301): 1.0, (337, 349): 1.0, (385, 397): 1.0, (433, 445): 1.0, (481, 493): 1.0, (1, 13): 1.0, (49, 61): 1.0, (97, 109): 1.0, (145, 157): 1.0, (193, 205): 1.0, (241, 253): 1.0, (529, 541): 1.0, (1, 565): 1.0, (277, 289): 1.0, (325, 337): 1.0, (373, 385): 1.0, (421, 433): 1.0, (469, 481): 1.0, (37, 49): 1.0, (85, 97): 1.0, (133, 145): 1.0, (181, 193): 1.0, (229, 241): 1.0, (517, 529): 1.0, (265, 277): 1.0, (313, 325): 1.0, (361, 373): 1.0, (409, 421): 1.0, (457, 469): 1.0, (25, 37): 1.0, (73, 85): 1.0, (121, 133): 1.0, (169, 181): 1.0, (217, 229): 1.0, (505, 517): 1.0, (553, 565): 1.0, (253, 265): 1.0, (301, 313): 1.0, (349, 361): 1.0, (397, 409): 1.0, (445, 457): 1.0, (493, 505): 1.0, (13, 25): 1.0, (61, 73): 1.0, (109, 121): 1.0, (157, 169): 1.0, (205, 217): 1.0, (541, 553): 1.0}
me_torus.attributes.new('crease_edge', 'FLOAT', 'EDGE').data.foreach_set('value', [_k.get((min(e.vertices), max(e.vertices)), 0.0) for e in me_torus.edges])
_uv = me_torus.uv_layers.new(name='UVMap')
_uv.uv.foreach_set('vector', [0.5, 0.5, 0.5208, 0.5, 0.5208, 0.5833, 0.5, 0.5833, 0.5, 0.5833, 0.5208, 0.5833, 0.5208, 0.6667, 0.5, 0.6667, 0.5, 0.6667, 0.5208, 0.6667, 0.5208, 0.75, 0.5, 0.75, 0.5, 0.75, 0.5208, 0.75, 0.5208, 0.8333, 0.5, 0.8333, 0.5, 0.8333, 0.5208, 0.8333, 0.5208, 0.9167, 0.5, 0.9167, 0.5, 0.9167, 0.5208, 0.9167, 0.5208, 1.0, 0.5, 1.0, 0.5, 2.22e-16, 0.5208, 2.22e-16, 0.5208, 0.08333, 0.5, 0.08333, 0.5, 0.08333, 0.5208, 0.08333, 0.5208, 0.1667, 0.5, 0.1667, 0.5, 0.1667, 0.5208, 0.1667, 0.5208, 0.25, 0.5, 0.25, 0.5, 0.25, 0.5208, 0.25, 0.5208, 0.3333, 0.5, 0.3333, 0.5, 0.3333, 0.5208, 0.3333, 0.5208, 0.4167, 0.5, 0.4167, 0.5, 0.4167, 0.5208, 0.4167, 0.5208, 0.5, 0.5, 0.5, 0.5208, 0.5, 0.5417, 0.5, 0.5417, 0.5833, 0.5208, 0.5833, 0.5208, 0.5833, 0.5417, 0.5833, 0.5417, 0.6667, 0.5208, 0.6667, 0.5208, 0.6667, 0.5417, 0.6667, 0.5417, 0.75, 0.5208, 0.75, 0.5208, 0.75, 0.5417, 0.75, 0.5417, 0.8333, 0.5208, 0.8333, 0.5208, 0.8333, 0.5417, 0.8333, 0.5417, 0.9167, 0.5208, 0.9167, 0.5208, 0.9167, 0.5417, 0.9167, 0.5417, 1.0, 0.5208, 1.0, 0.5208, 2.22e-16, 0.5417, 2.22e-16, 0.5417, 0.08333, 0.5208, 0.08333, 0.5208, 0.08333, 0.5417, 0.08333, 0.5417, 0.1667, 0.5208, 0.1667, 0.5208, 0.1667, 0.5417, 0.1667, 0.5417, 0.25, 0.5208, 0.25, 0.5208, 0.25, 0.5417, 0.25, 0.5417, 0.3333, 0.5208, 0.3333, 0.5208, 0.3333, 0.5417, 0.3333, 0.5417, 0.4167, 0.5208, 0.4167, 0.5208, 0.4167, 0.5417, 0.4167, 0.5417, 0.5, 0.5208, 0.5, 0.5417, 0.5, 0.5625, 0.5, 0.5625, 0.5833, 0.5417, 0.5833, 0.5417, 0.5833, 0.5625, 0.5833, 0.5625, 0.6667, 0.5417, 0.6667, 0.5417, 0.75, 0.5417, 0.6667, 0.5468, 0.668, 0.5467, 0.7514, 0.5417, 0.75, 0.5625, 0.75, 0.5625, 0.8333, 0.5417, 0.8333, 0.5417, 0.8333, 0.5625, 0.8333, 0.5625, 0.9167, 0.5417, 0.9167, 0.5417, 0.9167, 0.5625, 0.9167, 0.5625, 1.0, 0.5417, 1.0, 0.5417, 2.22e-16, 0.5625, 2.22e-16, 0.5625, 0.08333, 0.5417, 0.08333, 0.5417, 0.08333, 0.5625, 0.08333, 0.5625, 0.1667, 0.5417, 0.1667, 0.5417, 0.1667, 0.5625, 0.1667, 0.5625, 0.25, 0.5417, 0.25, 0.5417, 0.25, 0.5625, 0.25, 0.5625, 0.3333, 0.5417, 0.3333, 0.5417, 0.3333, 0.5625, 0.3333, 0.5625, 0.4167, 0.5417, 0.4167, 0.5417, 0.4167, 0.5625, 0.4167, 0.5625, 0.5, 0.5417, 0.5, 0.5625, 0.5, 0.5833, 0.5, 0.5833, 0.5833, 0.5625, 0.5833, 0.5625, 0.5833, 0.5833, 0.5833, 0.5833, 0.6667, 0.5625, 0.6667, 0.4375, 0.75, 0.4167, 0.75, 0.4133, 0.4274, 0.4409, 0.4274, 0.5625, 0.75, 0.5833, 0.75, 0.5833, 0.8333, 0.5625, 0.8333, 0.5625, 0.8333, 0.5833, 0.8333, 0.5833, 0.9167, 0.5625, 0.9167, 0.5625, 0.9167, 0.5833, 0.9167, 0.5833, 1.0, 0.5625, 1.0, 0.5625, 2.22e-16, 0.5833, 2.22e-16, 0.5833, 0.08333, 0.5625, 0.08333, 0.5625, 0.08333, 0.5833, 0.08333, 0.5833, 0.1667, 0.5625, 0.1667, 0.5625, 0.1667, 0.5833, 0.1667, 0.5833, 0.25, 0.5625, 0.25, 0.5625, 0.25, 0.5833, 0.25, 0.5833, 0.3333, 0.5625, 0.3333, 0.5625, 0.3333, 0.5833, 0.3333, 0.5833, 0.4167, 0.5625, 0.4167, 0.5625, 0.4167, 0.5833, 0.4167, 0.5833, 0.5, 0.5625, 0.5, 0.5833, 0.5, 0.6042, 0.5, 0.6042, 0.5833, 0.5833, 0.5833, 0.5833, 0.5833, 0.6042, 0.5833, 0.6042, 0.6667, 0.5833, 0.6667, 0.1458, 0.75, 0.125, 0.7451, 0.1217, 0.3623, 0.1492, 0.4274, 0.5833, 0.75, 0.6042, 0.75, 0.6042, 0.8333, 0.5833, 0.8333, 0.5833, 0.8333, 0.6042, 0.8333, 0.6042, 0.9167, 0.5833, 0.9167, 0.5833, 0.9167, 0.6042, 0.9167, 0.6042, 1.0, 0.5833, 1.0, 0.5833, 2.22e-16, 0.6042, 2.22e-16, 0.6042, 0.08333, 0.5833, 0.08333, 0.5833, 0.08333, 0.6042, 0.08333, 0.6042, 0.1667, 0.5833, 0.1667, 0.5833, 0.1667, 0.6042, 0.1667, 0.6042, 0.25, 0.5833, 0.25, 0.5833, 0.25, 0.6042, 0.25, 0.6042, 0.3333, 0.5833, 0.3333, 0.5833, 0.3333, 0.6042, 0.3333, 0.6042, 0.4167, 0.5833, 0.4167, 0.5833, 0.4167, 0.6042, 0.4167, 0.6042, 0.5, 0.5833, 0.5, 0.6042, 0.5, 0.625, 0.4787, 0.625, 0.5776, 0.6042, 0.5833, 0.6042, 0.5833, 0.625, 0.5791, 0.625, 0.6708, 0.6042, 0.6667, 0.04167, 0.75, 0.04167, 0.6667, 0.04682, 0.668, 0.04668, 0.7514, 0.6042, 0.75, 0.625, 0.7474, 0.625, 0.8318, 0.6042, 0.8333, 0.6042, 0.8333, 0.625, 0.8292, 0.625, 0.9209, 0.6042, 0.9167, 0.6042, 0.9167, 0.625, 0.9224, 0.625, 1.021, 0.6042, 1.0, 0.6042, 2.22e-16, 0.6249, 0.02131, 0.6251, 0.1202, 0.6042, 0.08333, 0.6042, 0.08333, 0.6246, 0.1104, 0.6251, 0.202, 0.6042, 0.1667, 0.6042, 0.1667, 0.6248, 0.1796, 0.625, 0.2641, 0.6042, 0.25, 0.6042, 0.25, 0.625, 0.2359, 0.6252, 0.3204, 0.6042, 0.3333, 0.6042, 0.3333, 0.6249, 0.298, 0.6253, 0.3896, 0.6042, 0.4167, 0.6042, 0.4167, 0.625, 0.3798, 0.6251, 0.4787, 0.6042, 0.5, 0.625, 0.4787, 0.6458, 0.5, 0.6458, 0.5833, 0.625, 0.5776, 0.625, 0.5791, 0.6458, 0.5833, 0.6458, 0.6667, 0.625, 0.6708, 0.625, 0.7451, 0.6042, 0.75, 0.6008, 0.4274, 0.6283, 0.3623, 0.625, 0.7474, 0.6458, 0.75, 0.6458, 0.8333, 0.625, 0.8318, 0.625, 0.8292, 0.6458, 0.8333, 0.6458, 0.9167, 0.625, 0.9209, 0.625, 0.9224, 0.6458, 0.9167, 0.6458, 1.0, 0.625, 1.021, 0.6251, 0.02131, 0.6458, 2.22e-16, 0.6458, 0.08333, 0.6249, 0.1202, 0.6254, 0.1104, 0.6458, 0.08333, 0.6458, 0.1667, 0.6249, 0.202, 0.6252, 0.1796, 0.6458, 0.1667, 0.6458, 0.25, 0.625, 0.2641, 0.625, 0.2359, 0.6458, 0.25, 0.6458, 0.3333, 0.6248, 0.3204, 0.6251, 0.298, 0.6458, 0.3333, 0.6458, 0.4167, 0.6247, 0.3896, 0.625, 0.3798, 0.6458, 0.4167, 0.6458, 0.5, 0.6249, 0.4787, 0.6458, 0.5, 0.6667, 0.5, 0.6667, 0.5833, 0.6458, 0.5833, 0.6458, 0.5833, 0.6667, 0.5833, 0.6667, 0.6667, 0.6458, 0.6667, 0.3542, 0.75, 0.3333, 0.75, 0.33, 0.4274, 0.3575, 0.4274, 0.6458, 0.75, 0.6667, 0.75, 0.6667, 0.8333, 0.6458, 0.8333, 0.6458, 0.8333, 0.6667, 0.8333, 0.6667, 0.9167, 0.6458, 0.9167, 0.6458, 0.9167, 0.6667, 0.9167, 0.6667, 1.0, 0.6458, 1.0, 0.6458, 2.22e-16, 0.6667, 2.22e-16, 0.6667, 0.08333, 0.6458, 0.08333, 0.6458, 0.08333, 0.6667, 0.08333, 0.6667, 0.1667, 0.6458, 0.1667, 0.6458, 0.1667, 0.6667, 0.1667, 0.6667, 0.25, 0.6458, 0.25, 0.6458, 0.25, 0.6667, 0.25, 0.6667, 0.3333, 0.6458, 0.3333, 0.6458, 0.3333, 0.6667, 0.3333, 0.6667, 0.4167, 0.6458, 0.4167, 0.6458, 0.4167, 0.6667, 0.4167, 0.6667, 0.5, 0.6458, 0.5, 0.6667, 0.5, 0.6875, 0.5, 0.6875, 0.5833, 0.6667, 0.5833, 0.6667, 0.5833, 0.6875, 0.5833, 0.6875, 0.6667, 0.6667, 0.6667, 0.4167, 0.75, 0.3958, 0.75, 0.3925, 0.4274, 0.42, 0.4274, 0.6667, 0.75, 0.6875, 0.75, 0.6875, 0.8333, 0.6667, 0.8333, 0.6667, 0.8333, 0.6875, 0.8333, 0.6875, 0.9167, 0.6667, 0.9167, 0.6667, 0.9167, 0.6875, 0.9167, 0.6875, 1.0, 0.6667, 1.0, 0.6667, 2.22e-16, 0.6875, 2.22e-16, 0.6875, 0.08333, 0.6667, 0.08333, 0.6667, 0.08333, 0.6875, 0.08333, 0.6875, 0.1667, 0.6667, 0.1667, 0.6667, 0.1667, 0.6875, 0.1667, 0.6875, 0.25, 0.6667, 0.25, 0.6667, 0.25, 0.6875, 0.25, 0.6875, 0.3333, 0.6667, 0.3333, 0.6667, 0.3333, 0.6875, 0.3333, 0.6875, 0.4167, 0.6667, 0.4167, 0.6667, 0.4167, 0.6875, 0.4167, 0.6875, 0.5, 0.6667, 0.5, 0.6875, 0.5, 0.7083, 0.5, 0.7083, 0.5833, 0.6875, 0.5833, 0.6875, 0.5833, 0.7083, 0.5833, 0.7083, 0.6667, 0.6875, 0.6667, 0.3333, 0.75, 0.3125, 0.75, 0.3091, 0.4274, 0.3367, 0.4274, 0.6875, 0.75, 0.7083, 0.75, 0.7083, 0.8333, 0.6875, 0.8333, 0.6875, 0.8333, 0.7083, 0.8333, 0.7083, 0.9167, 0.6875, 0.9167, 0.6875, 0.9167, 0.7083, 0.9167, 0.7083, 1.0, 0.6875, 1.0, 0.6875, 2.22e-16, 0.7083, 2.22e-16, 0.7083, 0.08333, 0.6875, 0.08333, 0.6875, 0.08333, 0.7083, 0.08333, 0.7083, 0.1667, 0.6875, 0.1667, 0.6875, 0.1667, 0.7083, 0.1667, 0.7083, 0.25, 0.6875, 0.25, 0.6875, 0.25, 0.7083, 0.25, 0.7083, 0.3333, 0.6875, 0.3333, 0.6875, 0.3333, 0.7083, 0.3333, 0.7083, 0.4167, 0.6875, 0.4167, 0.6875, 0.4167, 0.7083, 0.4167, 0.7083, 0.5, 0.6875, 0.5, 0.7083, 0.5, 0.7292, 0.5, 0.7292, 0.5833, 0.7083, 0.5833, 0.7083, 0.5833, 0.7292, 0.5833, 0.7292, 0.6667, 0.7083, 0.6667, 0.7083, 0.6667, 0.7292, 0.6667, 0.7292, 0.75, 0.7083, 0.75, 0.7083, 0.75, 0.7292, 0.75, 0.7292, 0.8333, 0.7083, 0.8333, 0.7083, 0.8333, 0.7292, 0.8333, 0.7292, 0.9167, 0.7083, 0.9167, 0.7083, 0.9167, 0.7292, 0.9167, 0.7292, 1.0, 0.7083, 1.0, 0.7083, 2.22e-16, 0.7292, 2.22e-16, 0.7292, 0.08333, 0.7083, 0.08333, 0.7083, 0.08333, 0.7292, 0.08333, 0.7292, 0.1667, 0.7083, 0.1667, 0.7083, 0.1667, 0.7292, 0.1667, 0.7292, 0.25, 0.7083, 0.25, 0.7083, 0.25, 0.7292, 0.25, 0.7292, 0.3333, 0.7083, 0.3333, 0.7083, 0.3333, 0.7292, 0.3333, 0.7292, 0.4167, 0.7083, 0.4167, 0.7083, 0.4167, 0.7292, 0.4167, 0.7292, 0.5, 0.7083, 0.5, 0.7292, 0.5, 0.75, 0.5, 0.75, 0.5833, 0.7292, 0.5833, 0.7292, 0.5833, 0.75, 0.5833, 0.75, 0.6667, 0.7292, 0.6667, 0.7292, 0.6667, 0.75, 0.6667, 0.75, 0.75, 0.7292, 0.75, 0.7292, 0.75, 0.75, 0.75, 0.75, 0.8333, 0.7292, 0.8333, 0.7292, 0.8333, 0.75, 0.8333, 0.75, 0.9167, 0.7292, 0.9167, 0.7292, 0.9167, 0.75, 0.9167, 0.75, 1.0, 0.7292, 1.0, 0.7292, 2.22e-16, 0.75, 2.22e-16, 0.75, 0.08333, 0.7292, 0.08333, 0.7292, 0.08333, 0.75, 0.08333, 0.75, 0.1667, 0.7292, 0.1667, 0.7292, 0.1667, 0.75, 0.1667, 0.75, 0.25, 0.7292, 0.25, 0.7292, 0.25, 0.75, 0.25, 0.75, 0.3333, 0.7292, 0.3333, 0.7292, 0.3333, 0.75, 0.3333, 0.75, 0.4167, 0.7292, 0.4167, 0.7292, 0.4167, 0.75, 0.4167, 0.75, 0.5, 0.7292, 0.5, 0.75, 0.5, 0.7708, 0.5, 0.7708, 0.5833, 0.75, 0.5833, 0.75, 0.5833, 0.7708, 0.5833, 0.7708, 0.6667, 0.75, 0.6667, 0.75, 0.6667, 0.7708, 0.6667, 0.7708, 0.75, 0.75, 0.75, 0.75, 0.75, 0.7708, 0.75, 0.7708, 0.8333, 0.75, 0.8333, 0.75, 0.8333, 0.7708, 0.8333, 0.7708, 0.9167, 0.75, 0.9167, 0.75, 0.9167, 0.7708, 0.9167, 0.7708, 1.0, 0.75, 1.0, 0.75, 2.22e-16, 0.7708, 2.22e-16, 0.7708, 0.08333, 0.75, 0.08333, 0.75, 0.08333, 0.7708, 0.08333, 0.7708, 0.1667, 0.75, 0.1667, 0.75, 0.1667, 0.7708, 0.1667, 0.7708, 0.25, 0.75, 0.25, 0.75, 0.25, 0.7708, 0.25, 0.7708, 0.3333, 0.75, 0.3333, 0.75, 0.3333, 0.7708, 0.3333, 0.7708, 0.4167, 0.75, 0.4167, 0.75, 0.4167, 0.7708, 0.4167, 0.7708, 0.5, 0.75, 0.5, 0.7708, 0.5, 0.7917, 0.5, 0.7917, 0.5833, 0.7708, 0.5833, 0.7708, 0.5833, 0.7917, 0.5833, 0.7917, 0.6667, 0.7708, 0.6667, 0.7708, 0.6667, 0.7917, 0.6667, 0.7917, 0.75, 0.7708, 0.75, 0.7708, 0.75, 0.7917, 0.75, 0.7917, 0.8333, 0.7708, 0.8333, 0.7708, 0.8333, 0.7917, 0.8333, 0.7917, 0.9167, 0.7708, 0.9167, 0.7708, 0.9167, 0.7917, 0.9167, 0.7917, 1.0, 0.7708, 1.0, 0.7708, 2.22e-16, 0.7917, 2.22e-16, 0.7917, 0.08333, 0.7708, 0.08333, 0.7708, 0.08333, 0.7917, 0.08333, 0.7917, 0.1667, 0.7708, 0.1667, 0.7708, 0.1667, 0.7917, 0.1667, 0.7917, 0.25, 0.7708, 0.25, 0.7708, 0.25, 0.7917, 0.25, 0.7917, 0.3333, 0.7708, 0.3333, 0.7708, 0.3333, 0.7917, 0.3333, 0.7917, 0.4167, 0.7708, 0.4167, 0.7708, 0.4167, 0.7917, 0.4167, 0.7917, 0.5, 0.7708, 0.5, 0.7917, 0.5, 0.8125, 0.5, 0.8125, 0.5833, 0.7917, 0.5833, 0.7917, 0.5833, 0.8125, 0.5833, 0.8125, 0.6667, 0.7917, 0.6667, 0.875, 0.6695, 0.8958, 0.6667, 0.8979, 0.9898, 0.8729, 1.053, 0.7917, 0.75, 0.8125, 0.75, 0.8125, 0.8333, 0.7917, 0.8333, 0.7917, 0.8333, 0.8125, 0.8333, 0.8125, 0.9167, 0.7917, 0.9167, 0.7917, 0.9167, 0.8125, 0.9167, 0.8125, 1.0, 0.7917, 1.0, 0.7917, 2.22e-16, 0.8125, 2.22e-16, 0.8125, 0.08333, 0.7917, 0.08333, 0.7917, 0.08333, 0.8125, 0.08333, 0.8125, 0.1667, 0.7917, 0.1667, 0.7917, 0.1667, 0.8125, 0.1667, 0.8125, 0.25, 0.7917, 0.25, 0.7917, 0.25, 0.8125, 0.25, 0.8125, 0.3333, 0.7917, 0.3333, 0.7917, 0.3333, 0.8125, 0.3333, 0.8125, 0.4167, 0.7917, 0.4167, 0.7917, 0.4167, 0.8125, 0.4167, 0.8125, 0.5, 0.7917, 0.5, 0.8125, 0.5, 0.8333, 0.5, 0.8333, 0.5833, 0.8125, 0.5833, 0.8125, 0.5833, 0.8333, 0.5833, 0.8333, 0.6667, 0.8125, 0.6667, 0.5833, 0.75, 0.5625, 0.75, 0.5591, 0.4274, 0.5867, 0.4274, 0.8125, 0.75, 0.8333, 0.75, 0.8333, 0.8333, 0.8125, 0.8333, 0.8125, 0.8333, 0.8333, 0.8333, 0.8333, 0.9167, 0.8125, 0.9167, 0.8125, 0.9167, 0.8333, 0.9167, 0.8333, 1.0, 0.8125, 1.0, 0.8125, 2.22e-16, 0.8333, 2.22e-16, 0.8333, 0.08333, 0.8125, 0.08333, 0.8125, 0.08333, 0.8333, 0.08333, 0.8333, 0.1667, 0.8125, 0.1667, 0.8125, 0.1667, 0.8333, 0.1667, 0.8333, 0.25, 0.8125, 0.25, 0.8125, 0.25, 0.8333, 0.25, 0.8333, 0.3333, 0.8125, 0.3333, 0.8125, 0.3333, 0.8333, 0.3333, 0.8333, 0.4167, 0.8125, 0.4167, 0.8125, 0.4167, 0.8333, 0.4167, 0.8333, 0.5, 0.8125, 0.5, 0.8333, 0.5, 0.8542, 0.5, 0.8542, 0.5833, 0.8333, 0.5833, 0.8333, 0.5833, 0.8542, 0.5833, 0.8542, 0.6667, 0.8333, 0.6667, 0.6875, 0.6667, 0.7083, 0.6667, 0.708, 0.9893, 0.6855, 0.9898, 0.8333, 0.75, 0.8542, 0.75, 0.8542, 0.8333, 0.8333, 0.8333, 0.8333, 0.8333, 0.8542, 0.8333, 0.8542, 0.9167, 0.8333, 0.9167, 0.8333, 0.9167, 0.8542, 0.9167, 0.8542, 1.0, 0.8333, 1.0, 0.8333, 2.22e-16, 0.8542, 2.22e-16, 0.8542, 0.08333, 0.8333, 0.08333, 0.8333, 0.08333, 0.8542, 0.08333, 0.8542, 0.1667, 0.8333, 0.1667, 0.8333, 0.1667, 0.8542, 0.1667, 0.8542, 0.25, 0.8333, 0.25, 0.8333, 0.25, 0.8542, 0.25, 0.8542, 0.3333, 0.8333, 0.3333, 0.8333, 0.3333, 0.8542, 0.3333, 0.8542, 0.4167, 0.8333, 0.4167, 0.8333, 0.4167, 0.8542, 0.4167, 0.8542, 0.5, 0.8333, 0.5, 0.8542, 0.5, 0.875, 0.4787, 0.875, 0.5776, 0.8542, 0.5833, 0.8542, 0.5833, 0.875, 0.5791, 0.875, 0.6708, 0.8542, 0.6667, 0.2083, 0.6667, 0.2083, 0.75, 0.2033, 0.7514, 0.2032, 0.668, 0.8542, 0.75, 0.875, 0.7474, 0.875, 0.8318, 0.8542, 0.8333, 0.8542, 0.8333, 0.875, 0.8292, 0.875, 0.9209, 0.8542, 0.9167, 0.8542, 0.9167, 0.875, 0.9224, 0.875, 1.021, 0.8542, 1.0, 0.8542, 2.22e-16, 0.8749, 0.02131, 0.8751, 0.1202, 0.8542, 0.08333, 0.8542, 0.08333, 0.8746, 0.1104, 0.8751, 0.202, 0.8542, 0.1667, 0.8542, 0.1667, 0.8748, 0.1796, 0.875, 0.2641, 0.8542, 0.25, 0.8542, 0.25, 0.875, 0.2359, 0.8752, 0.3204, 0.8542, 0.3333, 0.8542, 0.3333, 0.8749, 0.298, 0.8753, 0.3896, 0.8542, 0.4167, 0.8542, 0.4167, 0.875, 0.3798, 0.8751, 0.4787, 0.8542, 0.5, 0.875, 0.4787, 0.8958, 0.5, 0.8958, 0.5833, 0.875, 0.5776, 0.875, 0.5791, 0.8958, 0.5833, 0.8958, 0.6667, 0.875, 0.6708, 0.3125, 0.75, 0.2917, 0.75, 0.2911, 0.4268, 0.3159, 0.4274, 0.875, 0.7474, 0.8958, 0.75, 0.8958, 0.8333, 0.875, 0.8318, 0.875, 0.8292, 0.8958, 0.8333, 0.8958, 0.9167, 0.875, 0.9209, 0.875, 0.9224, 0.8958, 0.9167, 0.8958, 1.0, 0.875, 1.021, 0.8751, 0.02131, 0.8958, 2.22e-16, 0.8958, 0.08333, 0.8749, 0.1202, 0.8754, 0.1104, 0.8958, 0.08333, 0.8958, 0.1667, 0.8749, 0.202, 0.8752, 0.1796, 0.8958, 0.1667, 0.8958, 0.25, 0.875, 0.2641, 0.875, 0.2359, 0.8958, 0.25, 0.8958, 0.3333, 0.8748, 0.3204, 0.8751, 0.298, 0.8958, 0.3333, 0.8958, 0.4167, 0.8747, 0.3896, 0.875, 0.3798, 0.8958, 0.4167, 0.8958, 0.5, 0.8749, 0.4787, 0.8958, 0.5, 0.9167, 0.5, 0.9167, 0.5833, 0.8958, 0.5833, 0.8958, 0.5833, 0.9167, 0.5833, 0.9167, 0.6667, 0.8958, 0.6667, 0.6667, 0.6667, 0.6875, 0.6667, 0.6895, 0.9898, 0.6646, 0.9898, 0.8958, 0.75, 0.9167, 0.75, 0.9167, 0.8333, 0.8958, 0.8333, 0.8958, 0.8333, 0.9167, 0.8333, 0.9167, 0.9167, 0.8958, 0.9167, 0.8958, 0.9167, 0.9167, 0.9167, 0.9167, 1.0, 0.8958, 1.0, 0.8958, 2.22e-16, 0.9167, 2.22e-16, 0.9167, 0.08333, 0.8958, 0.08333, 0.8958, 0.08333, 0.9167, 0.08333, 0.9167, 0.1667, 0.8958, 0.1667, 0.8958, 0.1667, 0.9167, 0.1667, 0.9167, 0.25, 0.8958, 0.25, 0.8958, 0.25, 0.9167, 0.25, 0.9167, 0.3333, 0.8958, 0.3333, 0.8958, 0.3333, 0.9167, 0.3333, 0.9167, 0.4167, 0.8958, 0.4167, 0.8958, 0.4167, 0.9167, 0.4167, 0.9167, 0.5, 0.8958, 0.5, 0.9167, 0.5, 0.9375, 0.5, 0.9375, 0.5833, 0.9167, 0.5833, 0.9167, 0.5833, 0.9375, 0.5833, 0.9375, 0.6667, 0.9167, 0.6667, 0.375, 0.6695, 0.3958, 0.6667, 0.3979, 0.9898, 0.3729, 1.053, 0.9167, 0.75, 0.9375, 0.75, 0.9375, 0.8333, 0.9167, 0.8333, 0.9167, 0.8333, 0.9375, 0.8333, 0.9375, 0.9167, 0.9167, 0.9167, 0.9167, 0.9167, 0.9375, 0.9167, 0.9375, 1.0, 0.9167, 1.0, 0.9167, 2.22e-16, 0.9375, 2.22e-16, 0.9375, 0.08333, 0.9167, 0.08333, 0.9167, 0.08333, 0.9375, 0.08333, 0.9375, 0.1667, 0.9167, 0.1667, 0.9167, 0.1667, 0.9375, 0.1667, 0.9375, 0.25, 0.9167, 0.25, 0.9167, 0.25, 0.9375, 0.25, 0.9375, 0.3333, 0.9167, 0.3333, 0.9167, 0.3333, 0.9375, 0.3333, 0.9375, 0.4167, 0.9167, 0.4167, 0.9167, 0.4167, 0.9375, 0.4167, 0.9375, 0.5, 0.9167, 0.5, 0.9375, 0.5, 0.9583, 0.5, 0.9583, 0.5833, 0.9375, 0.5833, 0.9375, 0.5833, 0.9583, 0.5833, 0.9583, 0.6667, 0.9375, 0.6667, 0.6458, 0.6667, 0.6667, 0.6667, 0.6687, 0.9898, 0.6438, 0.9898, 0.9375, 0.75, 0.9583, 0.75, 0.9583, 0.8333, 0.9375, 0.8333, 0.9375, 0.8333, 0.9583, 0.8333, 0.9583, 0.9167, 0.9375, 0.9167, 0.9375, 0.9167, 0.9583, 0.9167, 0.9583, 1.0, 0.9375, 1.0, 0.9375, 2.22e-16, 0.9583, 2.22e-16, 0.9583, 0.08333, 0.9375, 0.08333, 0.9375, 0.08333, 0.9583, 0.08333, 0.9583, 0.1667, 0.9375, 0.1667, 0.9375, 0.1667, 0.9583, 0.1667, 0.9583, 0.25, 0.9375, 0.25, 0.9375, 0.25, 0.9583, 0.25, 0.9583, 0.3333, 0.9375, 0.3333, 0.9375, 0.3333, 0.9583, 0.3333, 0.9583, 0.4167, 0.9375, 0.4167, 0.9375, 0.4167, 0.9583, 0.4167, 0.9583, 0.5, 0.9375, 0.5, 0.9583, 0.5, 0.9792, 0.5, 0.9792, 0.5833, 0.9583, 0.5833, 0.9583, 0.5833, 0.9792, 0.5833, 0.9792, 0.6667, 0.9583, 0.6667, 0.9583, 0.6667, 0.9792, 0.6667, 0.9792, 0.75, 0.9583, 0.75, 0.9583, 0.75, 0.9792, 0.75, 0.9792, 0.8333, 0.9583, 0.8333, 0.9583, 0.8333, 0.9792, 0.8333, 0.9792, 0.9167, 0.9583, 0.9167, 0.9583, 0.9167, 0.9792, 0.9167, 0.9792, 1.0, 0.9583, 1.0, 0.9583, 2.22e-16, 0.9792, 2.22e-16, 0.9792, 0.08333, 0.9583, 0.08333, 0.9583, 0.08333, 0.9792, 0.08333, 0.9792, 0.1667, 0.9583, 0.1667, 0.9583, 0.1667, 0.9792, 0.1667, 0.9792, 0.25, 0.9583, 0.25, 0.9583, 0.25, 0.9792, 0.25, 0.9792, 0.3333, 0.9583, 0.3333, 0.9583, 0.3333, 0.9792, 0.3333, 0.9792, 0.4167, 0.9583, 0.4167, 0.9583, 0.4167, 0.9792, 0.4167, 0.9792, 0.5, 0.9583, 0.5, 0.9792, 0.5, 1.0, 0.5, 1.0, 0.5833, 0.9792, 0.5833, 0.9792, 0.5833, 1.0, 0.5833, 1.0, 0.6667, 0.9792, 0.6667, 0.9792, 0.6667, 1.0, 0.6667, 1.0, 0.75, 0.9792, 0.75, 0.9792, 0.75, 1.0, 0.75, 1.0, 0.8333, 0.9792, 0.8333, 0.9792, 0.8333, 1.0, 0.8333, 1.0, 0.9167, 0.9792, 0.9167, 0.9792, 0.9167, 1.0, 0.9167, 1.0, 1.0, 0.9792, 1.0, 0.9792, 2.22e-16, 1.0, 2.22e-16, 1.0, 0.08333, 0.9792, 0.08333, 0.9792, 0.08333, 1.0, 0.08333, 1.0, 0.1667, 0.9792, 0.1667, 0.9792, 0.1667, 1.0, 0.1667, 1.0, 0.25, 0.9792, 0.25, 0.9792, 0.25, 1.0, 0.25, 1.0, 0.3333, 0.9792, 0.3333, 0.9792, 0.3333, 1.0, 0.3333, 1.0, 0.4167, 0.9792, 0.4167, 0.9792, 0.4167, 1.0, 0.4167, 1.0, 0.5, 0.9792, 0.5, 8.882e-16, 0.5, 0.02083, 0.5, 0.02083, 0.5833, 8.882e-16, 0.5833, 8.882e-16, 0.5833, 0.02083, 0.5833, 0.02083, 0.6667, 8.882e-16, 0.6667, 8.882e-16, 0.6667, 0.02083, 0.6667, 0.02083, 0.75, 8.882e-16, 0.75, 8.882e-16, 0.75, 0.02083, 0.75, 0.02083, 0.8333, 8.882e-16, 0.8333, 8.882e-16, 0.8333, 0.02083, 0.8333, 0.02083, 0.9167, 8.882e-16, 0.9167, 8.882e-16, 0.9167, 0.02083, 0.9167, 0.02083, 1.0, 8.882e-16, 1.0, 8.882e-16, 2.22e-16, 0.02083, 2.22e-16, 0.02083, 0.08333, 8.882e-16, 0.08333, 8.882e-16, 0.08333, 0.02083, 0.08333, 0.02083, 0.1667, 8.882e-16, 0.1667, 8.882e-16, 0.1667, 0.02083, 0.1667, 0.02083, 0.25, 8.882e-16, 0.25, 8.882e-16, 0.25, 0.02083, 0.25, 0.02083, 0.3333, 8.882e-16, 0.3333, 8.882e-16, 0.3333, 0.02083, 0.3333, 0.02083, 0.4167, 8.882e-16, 0.4167, 8.882e-16, 0.4167, 0.02083, 0.4167, 0.02083, 0.5, 8.882e-16, 0.5, 0.02083, 0.5, 0.04167, 0.5, 0.04167, 0.5833, 0.02083, 0.5833, 0.02083, 0.5833, 0.04167, 0.5833, 0.04167, 0.6667, 0.02083, 0.6667, 0.02083, 0.6667, 0.04167, 0.6667, 0.04167, 0.75, 0.02083, 0.75, 0.02083, 0.75, 0.04167, 0.75, 0.04167, 0.8333, 0.02083, 0.8333, 0.02083, 0.8333, 0.04167, 0.8333, 0.04167, 0.9167, 0.02083, 0.9167, 0.02083, 0.9167, 0.04167, 0.9167, 0.04167, 1.0, 0.02083, 1.0, 0.02083, 2.22e-16, 0.04167, 2.22e-16, 0.04167, 0.08333, 0.02083, 0.08333, 0.02083, 0.08333, 0.04167, 0.08333, 0.04167, 0.1667, 0.02083, 0.1667, 0.02083, 0.1667, 0.04167, 0.1667, 0.04167, 0.25, 0.02083, 0.25, 0.02083, 0.25, 0.04167, 0.25, 0.04167, 0.3333, 0.02083, 0.3333, 0.02083, 0.3333, 0.04167, 0.3333, 0.04167, 0.4167, 0.02083, 0.4167, 0.02083, 0.4167, 0.04167, 0.4167, 0.04167, 0.5, 0.02083, 0.5, 0.04167, 0.5, 0.0625, 0.5, 0.0625, 0.5833, 0.04167, 0.5833, 0.04167, 0.5833, 0.0625, 0.5833, 0.0625, 0.6667, 0.04167, 0.6667, 0.3958, 0.75, 0.375, 0.7451, 0.3717, 0.3623, 0.3992, 0.4274, 0.04167, 0.75, 0.0625, 0.75, 0.0625, 0.8333, 0.04167, 0.8333, 0.04167, 0.8333, 0.0625, 0.8333, 0.0625, 0.9167, 0.04167, 0.9167, 0.04167, 0.9167, 0.0625, 0.9167, 0.0625, 1.0, 0.04167, 1.0, 0.04167, 2.22e-16, 0.0625, 2.22e-16, 0.0625, 0.08333, 0.04167, 0.08333, 0.04167, 0.08333, 0.0625, 0.08333, 0.0625, 0.1667, 0.04167, 0.1667, 0.04167, 0.1667, 0.0625, 0.1667, 0.0625, 0.25, 0.04167, 0.25, 0.04167, 0.25, 0.0625, 0.25, 0.0625, 0.3333, 0.04167, 0.3333, 0.04167, 0.3333, 0.0625, 0.3333, 0.0625, 0.4167, 0.04167, 0.4167, 0.04167, 0.4167, 0.0625, 0.4167, 0.0625, 0.5, 0.04167, 0.5, 0.0625, 0.5, 0.08333, 0.5, 0.08333, 0.5833, 0.0625, 0.5833, 0.0625, 0.5833, 0.08333, 0.5833, 0.08333, 0.6667, 0.0625, 0.6667, 0.125, 0.7451, 0.1042, 0.75, 0.1008, 0.4274, 0.1283, 0.3623, 0.0625, 0.75, 0.08333, 0.75, 0.08333, 0.8333, 0.0625, 0.8333, 0.0625, 0.8333, 0.08333, 0.8333, 0.08333, 0.9167, 0.0625, 0.9167, 0.0625, 0.9167, 0.08333, 0.9167, 0.08333, 1.0, 0.0625, 1.0, 0.0625, 2.22e-16, 0.08333, 2.22e-16, 0.08333, 0.08333, 0.0625, 0.08333, 0.0625, 0.08333, 0.08333, 0.08333, 0.08333, 0.1667, 0.0625, 0.1667, 0.0625, 0.1667, 0.08333, 0.1667, 0.08333, 0.25, 0.0625, 0.25, 0.0625, 0.25, 0.08333, 0.25, 0.08333, 0.3333, 0.0625, 0.3333, 0.0625, 0.3333, 0.08333, 0.3333, 0.08333, 0.4167, 0.0625, 0.4167, 0.0625, 0.4167, 0.08333, 0.4167, 0.08333, 0.5, 0.0625, 0.5, 0.08333, 0.5, 0.1042, 0.5, 0.1042, 0.5833, 0.08333, 0.5833, 0.08333, 0.5833, 0.1042, 0.5833, 0.1042, 0.6667, 0.08333, 0.6667, 0.9375, 0.75, 0.9167, 0.75, 0.9133, 0.4274, 0.9409, 0.4274, 0.08333, 0.75, 0.1042, 0.75, 0.1042, 0.8333, 0.08333, 0.8333, 0.08333, 0.8333, 0.1042, 0.8333, 0.1042, 0.9167, 0.08333, 0.9167, 0.08333, 0.9167, 0.1042, 0.9167, 0.1042, 1.0, 0.08333, 1.0, 0.08333, 2.22e-16, 0.1042, 2.22e-16, 0.1042, 0.08333, 0.08333, 0.08333, 0.08333, 0.08333, 0.1042, 0.08333, 0.1042, 0.1667, 0.08333, 0.1667, 0.08333, 0.1667, 0.1042, 0.1667, 0.1042, 0.25, 0.08333, 0.25, 0.08333, 0.25, 0.1042, 0.25, 0.1042, 0.3333, 0.08333, 0.3333, 0.08333, 0.3333, 0.1042, 0.3333, 0.1042, 0.4167, 0.08333, 0.4167, 0.08333, 0.4167, 0.1042, 0.4167, 0.1042, 0.5, 0.08333, 0.5, 0.1042, 0.5, 0.125, 0.4787, 0.125, 0.5776, 0.1042, 0.5833, 0.1042, 0.5833, 0.125, 0.5791, 0.125, 0.6708, 0.1042, 0.6667, 0.8542, 0.6667, 0.875, 0.6695, 0.8771, 1.053, 0.8521, 0.9898, 0.1042, 0.75, 0.125, 0.7474, 0.125, 0.8318, 0.1042, 0.8333, 0.1042, 0.8333, 0.125, 0.8292, 0.125, 0.9209, 0.1042, 0.9167, 0.1042, 0.9167, 0.125, 0.9224, 0.125, 1.021, 0.1042, 1.0, 0.1042, 2.22e-16, 0.1249, 0.02131, 0.1251, 0.1202, 0.1042, 0.08333, 0.1042, 0.08333, 0.1246, 0.1104, 0.1251, 0.202, 0.1042, 0.1667, 0.1042, 0.1667, 0.1248, 0.1796, 0.125, 0.2641, 0.1042, 0.25, 0.1042, 0.25, 0.125, 0.2359, 0.1252, 0.3204, 0.1042, 0.3333, 0.1042, 0.3333, 0.1249, 0.298, 0.1253, 0.3896, 0.1042, 0.4167, 0.1042, 0.4167, 0.125, 0.3798, 0.1251, 0.4787, 0.1042, 0.5, 0.125, 0.4787, 0.1458, 0.5, 0.1458, 0.5833, 0.125, 0.5776, 0.125, 0.5791, 0.1458, 0.5833, 0.1458, 0.6667, 0.125, 0.6708, 0.1042, 0.75, 0.08333, 0.75, 0.07996, 0.4274, 0.1075, 0.4274, 0.125, 0.7474, 0.1458, 0.75, 0.1458, 0.8333, 0.125, 0.8318, 0.125, 0.8292, 0.1458, 0.8333, 0.1458, 0.9167, 0.125, 0.9209, 0.125, 0.9224, 0.1458, 0.9167, 0.1458, 1.0, 0.125, 1.021, 0.1251, 0.02131, 0.1458, 2.22e-16, 0.1458, 0.08333, 0.1249, 0.1202, 0.1254, 0.1104, 0.1458, 0.08333, 0.1458, 0.1667, 0.1249, 0.202, 0.1252, 0.1796, 0.1458, 0.1667, 0.1458, 0.25, 0.125, 0.2641, 0.125, 0.2359, 0.1458, 0.25, 0.1458, 0.3333, 0.1248, 0.3204, 0.1251, 0.298, 0.1458, 0.3333, 0.1458, 0.4167, 0.1247, 0.3896, 0.125, 0.3798, 0.1458, 0.4167, 0.1458, 0.5, 0.1249, 0.4787, 0.1458, 0.5, 0.1667, 0.5, 0.1667, 0.5833, 0.1458, 0.5833, 0.1458, 0.5833, 0.1667, 0.5833, 0.1667, 0.6667, 0.1458, 0.6667, 0.08333, 0.75, 0.0625, 0.75, 0.05913, 0.4274, 0.08671, 0.4274, 0.1458, 0.75, 0.1667, 0.75, 0.1667, 0.8333, 0.1458, 0.8333, 0.1458, 0.8333, 0.1667, 0.8333, 0.1667, 0.9167, 0.1458, 0.9167, 0.1458, 0.9167, 0.1667, 0.9167, 0.1667, 1.0, 0.1458, 1.0, 0.1458, 2.22e-16, 0.1667, 2.22e-16, 0.1667, 0.08333, 0.1458, 0.08333, 0.1458, 0.08333, 0.1667, 0.08333, 0.1667, 0.1667, 0.1458, 0.1667, 0.1458, 0.1667, 0.1667, 0.1667, 0.1667, 0.25, 0.1458, 0.25, 0.1458, 0.25, 0.1667, 0.25, 0.1667, 0.3333, 0.1458, 0.3333, 0.1458, 0.3333, 0.1667, 0.3333, 0.1667, 0.4167, 0.1458, 0.4167, 0.1458, 0.4167, 0.1667, 0.4167, 0.1667, 0.5, 0.1458, 0.5, 0.1667, 0.5, 0.1875, 0.5, 0.1875, 0.5833, 0.1667, 0.5833, 0.1667, 0.5833, 0.1875, 0.5833, 0.1875, 0.6667, 0.1667, 0.6667, 0.625, 0.6695, 0.6458, 0.6667, 0.6479, 0.9898, 0.6229, 1.053, 0.1667, 0.75, 0.1875, 0.75, 0.1875, 0.8333, 0.1667, 0.8333, 0.1667, 0.8333, 0.1875, 0.8333, 0.1875, 0.9167, 0.1667, 0.9167, 0.1667, 0.9167, 0.1875, 0.9167, 0.1875, 1.0, 0.1667, 1.0, 0.1667, 2.22e-16, 0.1875, 2.22e-16, 0.1875, 0.08333, 0.1667, 0.08333, 0.1667, 0.08333, 0.1875, 0.08333, 0.1875, 0.1667, 0.1667, 0.1667, 0.1667, 0.1667, 0.1875, 0.1667, 0.1875, 0.25, 0.1667, 0.25, 0.1667, 0.25, 0.1875, 0.25, 0.1875, 0.3333, 0.1667, 0.3333, 0.1667, 0.3333, 0.1875, 0.3333, 0.1875, 0.4167, 0.1667, 0.4167, 0.1667, 0.4167, 0.1875, 0.4167, 0.1875, 0.5, 0.1667, 0.5, 0.1875, 0.5, 0.2083, 0.5, 0.2083, 0.5833, 0.1875, 0.5833, 0.1875, 0.5833, 0.2083, 0.5833, 0.2083, 0.6667, 0.1875, 0.6667, 0.1667, 0.6667, 0.1875, 0.6667, 0.1895, 0.9898, 0.1646, 0.9898, 0.1875, 0.75, 0.2083, 0.75, 0.2083, 0.8333, 0.1875, 0.8333, 0.1875, 0.8333, 0.2083, 0.8333, 0.2083, 0.9167, 0.1875, 0.9167, 0.1875, 0.9167, 0.2083, 0.9167, 0.2083, 1.0, 0.1875, 1.0, 0.1875, 2.22e-16, 0.2083, 2.22e-16, 0.2083, 0.08333, 0.1875, 0.08333, 0.1875, 0.08333, 0.2083, 0.08333, 0.2083, 0.1667, 0.1875, 0.1667, 0.1875, 0.1667, 0.2083, 0.1667, 0.2083, 0.25, 0.1875, 0.25, 0.1875, 0.25, 0.2083, 0.25, 0.2083, 0.3333, 0.1875, 0.3333, 0.1875, 0.3333, 0.2083, 0.3333, 0.2083, 0.4167, 0.1875, 0.4167, 0.1875, 0.4167, 0.2083, 0.4167, 0.2083, 0.5, 0.1875, 0.5, 0.2083, 0.5, 0.2292, 0.5, 0.2292, 0.5833, 0.2083, 0.5833, 0.2083, 0.5833, 0.2292, 0.5833, 0.2292, 0.6667, 0.2083, 0.6667, 0.2083, 0.6667, 0.2292, 0.6667, 0.2292, 0.75, 0.2083, 0.75, 0.2083, 0.75, 0.2292, 0.75, 0.2292, 0.8333, 0.2083, 0.8333, 0.2083, 0.8333, 0.2292, 0.8333, 0.2292, 0.9167, 0.2083, 0.9167, 0.2083, 0.9167, 0.2292, 0.9167, 0.2292, 1.0, 0.2083, 1.0, 0.2083, 2.22e-16, 0.2292, 2.22e-16, 0.2292, 0.08333, 0.2083, 0.08333, 0.2083, 0.08333, 0.2292, 0.08333, 0.2292, 0.1667, 0.2083, 0.1667, 0.2083, 0.1667, 0.2292, 0.1667, 0.2292, 0.25, 0.2083, 0.25, 0.2083, 0.25, 0.2292, 0.25, 0.2292, 0.3333, 0.2083, 0.3333, 0.2083, 0.3333, 0.2292, 0.3333, 0.2292, 0.4167, 0.2083, 0.4167, 0.2083, 0.4167, 0.2292, 0.4167, 0.2292, 0.5, 0.2083, 0.5, 0.2292, 0.5, 0.25, 0.5, 0.25, 0.5833, 0.2292, 0.5833, 0.2292, 0.5833, 0.25, 0.5833, 0.25, 0.6667, 0.2292, 0.6667, 0.2292, 0.6667, 0.25, 0.6667, 0.25, 0.75, 0.2292, 0.75, 0.2292, 0.75, 0.25, 0.75, 0.25, 0.8333, 0.2292, 0.8333, 0.2292, 0.8333, 0.25, 0.8333, 0.25, 0.9167, 0.2292, 0.9167, 0.2292, 0.9167, 0.25, 0.9167, 0.25, 1.0, 0.2292, 1.0, 0.2292, 2.22e-16, 0.25, 2.22e-16, 0.25, 0.08333, 0.2292, 0.08333, 0.2292, 0.08333, 0.25, 0.08333, 0.25, 0.1667, 0.2292, 0.1667, 0.2292, 0.1667, 0.25, 0.1667, 0.25, 0.25, 0.2292, 0.25, 0.2292, 0.25, 0.25, 0.25, 0.25, 0.3333, 0.2292, 0.3333, 0.2292, 0.3333, 0.25, 0.3333, 0.25, 0.4167, 0.2292, 0.4167, 0.2292, 0.4167, 0.25, 0.4167, 0.25, 0.5, 0.2292, 0.5, 0.25, 0.5, 0.2708, 0.5, 0.2708, 0.5833, 0.25, 0.5833, 0.25, 0.5833, 0.2708, 0.5833, 0.2708, 0.6667, 0.25, 0.6667, 0.25, 0.6667, 0.2708, 0.6667, 0.2708, 0.75, 0.25, 0.75, 0.25, 0.75, 0.2708, 0.75, 0.2708, 0.8333, 0.25, 0.8333, 0.25, 0.8333, 0.2708, 0.8333, 0.2708, 0.9167, 0.25, 0.9167, 0.25, 0.9167, 0.2708, 0.9167, 0.2708, 1.0, 0.25, 1.0, 0.25, 2.22e-16, 0.2708, 2.22e-16, 0.2708, 0.08333, 0.25, 0.08333, 0.25, 0.08333, 0.2708, 0.08333, 0.2708, 0.1667, 0.25, 0.1667, 0.25, 0.1667, 0.2708, 0.1667, 0.2708, 0.25, 0.25, 0.25, 0.25, 0.25, 0.2708, 0.25, 0.2708, 0.3333, 0.25, 0.3333, 0.25, 0.3333, 0.2708, 0.3333, 0.2708, 0.4167, 0.25, 0.4167, 0.25, 0.4167, 0.2708, 0.4167, 0.2708, 0.5, 0.25, 0.5, 0.2708, 0.5, 0.2917, 0.5, 0.2917, 0.5833, 0.2708, 0.5833, 0.2708, 0.5833, 0.2917, 0.5833, 0.2917, 0.6667, 0.2708, 0.6667, 0.2708, 0.6667, 0.2917, 0.6667, 0.2917, 0.75, 0.2708, 0.75, 0.2708, 0.75, 0.2917, 0.75, 0.2917, 0.8333, 0.2708, 0.8333, 0.2708, 0.8333, 0.2917, 0.8333, 0.2917, 0.9167, 0.2708, 0.9167, 0.2708, 0.9167, 0.2917, 0.9167, 0.2917, 1.0, 0.2708, 1.0, 0.2708, 2.22e-16, 0.2917, 2.22e-16, 0.2917, 0.08333, 0.2708, 0.08333, 0.2708, 0.08333, 0.2917, 0.08333, 0.2917, 0.1667, 0.2708, 0.1667, 0.2708, 0.1667, 0.2917, 0.1667, 0.2917, 0.25, 0.2708, 0.25, 0.2708, 0.25, 0.2917, 0.25, 0.2917, 0.3333, 0.2708, 0.3333, 0.2708, 0.3333, 0.2917, 0.3333, 0.2917, 0.4167, 0.2708, 0.4167, 0.2708, 0.4167, 0.2917, 0.4167, 0.2917, 0.5, 0.2708, 0.5, 0.2917, 0.5, 0.3125, 0.5, 0.3125, 0.5833, 0.2917, 0.5833, 0.2917, 0.5833, 0.3125, 0.5833, 0.3125, 0.6667, 0.2917, 0.6667, 0.5625, 0.75, 0.5417, 0.75, 0.5411, 0.4268, 0.5659, 0.4274, 0.2917, 0.75, 0.3125, 0.75, 0.3125, 0.8333, 0.2917, 0.8333, 0.2917, 0.8333, 0.3125, 0.8333, 0.3125, 0.9167, 0.2917, 0.9167, 0.2917, 0.9167, 0.3125, 0.9167, 0.3125, 1.0, 0.2917, 1.0, 0.2917, 2.22e-16, 0.3125, 2.22e-16, 0.3125, 0.08333, 0.2917, 0.08333, 0.2917, 0.08333, 0.3125, 0.08333, 0.3125, 0.1667, 0.2917, 0.1667, 0.2917, 0.1667, 0.3125, 0.1667, 0.3125, 0.25, 0.2917, 0.25, 0.2917, 0.25, 0.3125, 0.25, 0.3125, 0.3333, 0.2917, 0.3333, 0.2917, 0.3333, 0.3125, 0.3333, 0.3125, 0.4167, 0.2917, 0.4167, 0.2917, 0.4167, 0.3125, 0.4167, 0.3125, 0.5, 0.2917, 0.5, 0.3125, 0.5, 0.3333, 0.5, 0.3333, 0.5833, 0.3125, 0.5833, 0.3125, 0.5833, 0.3333, 0.5833, 0.3333, 0.6667, 0.3125, 0.6667, 0.9167, 0.75, 0.8958, 0.75, 0.8925, 0.4274, 0.92, 0.4274, 0.3125, 0.75, 0.3333, 0.75, 0.3333, 0.8333, 0.3125, 0.8333, 0.3125, 0.8333, 0.3333, 0.8333, 0.3333, 0.9167, 0.3125, 0.9167, 0.3125, 0.9167, 0.3333, 0.9167, 0.3333, 1.0, 0.3125, 1.0, 0.3125, 2.22e-16, 0.3333, 2.22e-16, 0.3333, 0.08333, 0.3125, 0.08333, 0.3125, 0.08333, 0.3333, 0.08333, 0.3333, 0.1667, 0.3125, 0.1667, 0.3125, 0.1667, 0.3333, 0.1667, 0.3333, 0.25, 0.3125, 0.25, 0.3125, 0.25, 0.3333, 0.25, 0.3333, 0.3333, 0.3125, 0.3333, 0.3125, 0.3333, 0.3333, 0.3333, 0.3333, 0.4167, 0.3125, 0.4167, 0.3125, 0.4167, 0.3333, 0.4167, 0.3333, 0.5, 0.3125, 0.5, 0.3333, 0.5, 0.3542, 0.5, 0.3542, 0.5833, 0.3333, 0.5833, 0.3333, 0.5833, 0.3542, 0.5833, 0.3542, 0.6667, 0.3333, 0.6667, 0.8333, 0.6667, 0.8542, 0.6667, 0.8562, 0.9898, 0.8313, 0.9898, 0.3333, 0.75, 0.3542, 0.75, 0.3542, 0.8333, 0.3333, 0.8333, 0.3333, 0.8333, 0.3542, 0.8333, 0.3542, 0.9167, 0.3333, 0.9167, 0.3333, 0.9167, 0.3542, 0.9167, 0.3542, 1.0, 0.3333, 1.0, 0.3333, 2.22e-16, 0.3542, 2.22e-16, 0.3542, 0.08333, 0.3333, 0.08333, 0.3333, 0.08333, 0.3542, 0.08333, 0.3542, 0.1667, 0.3333, 0.1667, 0.3333, 0.1667, 0.3542, 0.1667, 0.3542, 0.25, 0.3333, 0.25, 0.3333, 0.25, 0.3542, 0.25, 0.3542, 0.3333, 0.3333, 0.3333, 0.3333, 0.3333, 0.3542, 0.3333, 0.3542, 0.4167, 0.3333, 0.4167, 0.3333, 0.4167, 0.3542, 0.4167, 0.3542, 0.5, 0.3333, 0.5, 0.3542, 0.5, 0.375, 0.4787, 0.375, 0.5776, 0.3542, 0.5833, 0.3542, 0.5833, 0.375, 0.5791, 0.375, 0.6708, 0.3542, 0.6667, 0.8125, 0.6667, 0.8333, 0.6667, 0.8354, 0.9898, 0.8105, 0.9898, 0.3542, 0.75, 0.375, 0.7474, 0.375, 0.8318, 0.3542, 0.8333, 0.3542, 0.8333, 0.375, 0.8292, 0.375, 0.9209, 0.3542, 0.9167, 0.3542, 0.9167, 0.375, 0.9224, 0.375, 1.021, 0.3542, 1.0, 0.3542, 2.22e-16, 0.3749, 0.02131, 0.3751, 0.1202, 0.3542, 0.08333, 0.3542, 0.08333, 0.3746, 0.1104, 0.3751, 0.202, 0.3542, 0.1667, 0.3542, 0.1667, 0.3748, 0.1796, 0.375, 0.2641, 0.3542, 0.25, 0.3542, 0.25, 0.375, 0.2359, 0.3752, 0.3204, 0.3542, 0.3333, 0.3542, 0.3333, 0.3749, 0.298, 0.3753, 0.3896, 0.3542, 0.4167, 0.3542, 0.4167, 0.375, 0.3798, 0.3751, 0.4787, 0.3542, 0.5, 0.375, 0.4787, 0.3958, 0.5, 0.3958, 0.5833, 0.375, 0.5776, 0.375, 0.5791, 0.3958, 0.5833, 0.3958, 0.6667, 0.375, 0.6708, 0.1458, 0.6667, 0.1667, 0.6667, 0.1687, 0.9898, 0.1438, 0.9898, 0.375, 0.7474, 0.3958, 0.75, 0.3958, 0.8333, 0.375, 0.8318, 0.375, 0.8292, 0.3958, 0.8333, 0.3958, 0.9167, 0.375, 0.9209, 0.375, 0.9224, 0.3958, 0.9167, 0.3958, 1.0, 0.375, 1.021, 0.3751, 0.02131, 0.3958, 2.22e-16, 0.3958, 0.08333, 0.3749, 0.1202, 0.3754, 0.1104, 0.3958, 0.08333, 0.3958, 0.1667, 0.3749, 0.202, 0.3752, 0.1796, 0.3958, 0.1667, 0.3958, 0.25, 0.375, 0.2641, 0.375, 0.2359, 0.3958, 0.25, 0.3958, 0.3333, 0.3748, 0.3204, 0.3751, 0.298, 0.3958, 0.3333, 0.3958, 0.4167, 0.3747, 0.3896, 0.375, 0.3798, 0.3958, 0.4167, 0.3958, 0.5, 0.3749, 0.4787, 0.3958, 0.5, 0.4167, 0.5, 0.4167, 0.5833, 0.3958, 0.5833, 0.3958, 0.5833, 0.4167, 0.5833, 0.4167, 0.6667, 0.3958, 0.6667, 0.1875, 0.6667, 0.2083, 0.6667, 0.208, 0.9893, 0.1855, 0.9898, 0.3958, 0.75, 0.4167, 0.75, 0.4167, 0.8333, 0.3958, 0.8333, 0.3958, 0.8333, 0.4167, 0.8333, 0.4167, 0.9167, 0.3958, 0.9167, 0.3958, 0.9167, 0.4167, 0.9167, 0.4167, 1.0, 0.3958, 1.0, 0.3958, 2.22e-16, 0.4167, 2.22e-16, 0.4167, 0.08333, 0.3958, 0.08333, 0.3958, 0.08333, 0.4167, 0.08333, 0.4167, 0.1667, 0.3958, 0.1667, 0.3958, 0.1667, 0.4167, 0.1667, 0.4167, 0.25, 0.3958, 0.25, 0.3958, 0.25, 0.4167, 0.25, 0.4167, 0.3333, 0.3958, 0.3333, 0.3958, 0.3333, 0.4167, 0.3333, 0.4167, 0.4167, 0.3958, 0.4167, 0.3958, 0.4167, 0.4167, 0.4167, 0.4167, 0.5, 0.3958, 0.5, 0.4167, 0.5, 0.4375, 0.5, 0.4375, 0.5833, 0.4167, 0.5833, 0.4167, 0.5833, 0.4375, 0.5833, 0.4375, 0.6667, 0.4167, 0.6667, 0.9583, 0.75, 0.9375, 0.75, 0.9341, 0.4274, 0.9589, 0.4268, 0.4167, 0.75, 0.4375, 0.75, 0.4375, 0.8333, 0.4167, 0.8333, 0.4167, 0.8333, 0.4375, 0.8333, 0.4375, 0.9167, 0.4167, 0.9167, 0.4167, 0.9167, 0.4375, 0.9167, 0.4375, 1.0, 0.4167, 1.0, 0.4167, 2.22e-16, 0.4375, 2.22e-16, 0.4375, 0.08333, 0.4167, 0.08333, 0.4167, 0.08333, 0.4375, 0.08333, 0.4375, 0.1667, 0.4167, 0.1667, 0.4167, 0.1667, 0.4375, 0.1667, 0.4375, 0.25, 0.4167, 0.25, 0.4167, 0.25, 0.4375, 0.25, 0.4375, 0.3333, 0.4167, 0.3333, 0.4167, 0.3333, 0.4375, 0.3333, 0.4375, 0.4167, 0.4167, 0.4167, 0.4167, 0.4167, 0.4375, 0.4167, 0.4375, 0.5, 0.4167, 0.5, 0.4375, 0.5, 0.4583, 0.5, 0.4583, 0.5833, 0.4375, 0.5833, 0.4375, 0.5833, 0.4583, 0.5833, 0.4583, 0.6667, 0.4375, 0.6667, 0.0625, 0.75, 0.04167, 0.75, 0.04113, 0.4268, 0.06587, 0.4274, 0.4375, 0.75, 0.4583, 0.75, 0.4583, 0.8333, 0.4375, 0.8333, 0.4375, 0.8333, 0.4583, 0.8333, 0.4583, 0.9167, 0.4375, 0.9167, 0.4375, 0.9167, 0.4583, 0.9167, 0.4583, 1.0, 0.4375, 1.0, 0.4375, 2.22e-16, 0.4583, 2.22e-16, 0.4583, 0.08333, 0.4375, 0.08333, 0.4375, 0.08333, 0.4583, 0.08333, 0.4583, 0.1667, 0.4375, 0.1667, 0.4375, 0.1667, 0.4583, 0.1667, 0.4583, 0.25, 0.4375, 0.25, 0.4375, 0.25, 0.4583, 0.25, 0.4583, 0.3333, 0.4375, 0.3333, 0.4375, 0.3333, 0.4583, 0.3333, 0.4583, 0.4167, 0.4375, 0.4167, 0.4375, 0.4167, 0.4583, 0.4167, 0.4583, 0.5, 0.4375, 0.5, 0.4583, 0.5, 0.4792, 0.5, 0.4792, 0.5833, 0.4583, 0.5833, 0.4583, 0.5833, 0.4792, 0.5833, 0.4792, 0.6667, 0.4583, 0.6667, 0.4583, 0.6667, 0.4792, 0.6667, 0.4792, 0.75, 0.4583, 0.75, 0.4583, 0.75, 0.4792, 0.75, 0.4792, 0.8333, 0.4583, 0.8333, 0.4583, 0.8333, 0.4792, 0.8333, 0.4792, 0.9167, 0.4583, 0.9167, 0.4583, 0.9167, 0.4792, 0.9167, 0.4792, 1.0, 0.4583, 1.0, 0.4583, 2.22e-16, 0.4792, 2.22e-16, 0.4792, 0.08333, 0.4583, 0.08333, 0.4583, 0.08333, 0.4792, 0.08333, 0.4792, 0.1667, 0.4583, 0.1667, 0.4583, 0.1667, 0.4792, 0.1667, 0.4792, 0.25, 0.4583, 0.25, 0.4583, 0.25, 0.4792, 0.25, 0.4792, 0.3333, 0.4583, 0.3333, 0.4583, 0.3333, 0.4792, 0.3333, 0.4792, 0.4167, 0.4583, 0.4167, 0.4583, 0.4167, 0.4792, 0.4167, 0.4792, 0.5, 0.4583, 0.5, 0.4792, 0.5, 0.5, 0.5, 0.5, 0.5833, 0.4792, 0.5833, 0.4792, 0.5833, 0.5, 0.5833, 0.5, 0.6667, 0.4792, 0.6667, 0.4792, 0.6667, 0.5, 0.6667, 0.5, 0.75, 0.4792, 0.75, 0.4792, 0.75, 0.5, 0.75, 0.5, 0.8333, 0.4792, 0.8333, 0.4792, 0.8333, 0.5, 0.8333, 0.5, 0.9167, 0.4792, 0.9167, 0.4792, 0.9167, 0.5, 0.9167, 0.5, 1.0, 0.4792, 1.0, 0.4792, 2.22e-16, 0.5, 2.22e-16, 0.5, 0.08333, 0.4792, 0.08333, 0.4792, 0.08333, 0.5, 0.08333, 0.5, 0.1667, 0.4792, 0.1667, 0.4792, 0.1667, 0.5, 0.1667, 0.5, 0.25, 0.4792, 0.25, 0.4792, 0.25, 0.5, 0.25, 0.5, 0.3333, 0.4792, 0.3333, 0.4792, 0.3333, 0.5, 0.3333, 0.5, 0.4167, 0.4792, 0.4167, 0.4792, 0.4167, 0.5, 0.4167, 0.5, 0.5, 0.4792, 0.5, 0.5417, 0.6667, 0.5651, 0.6674, 0.565, 0.7507, 0.5417, 0.75, 0.5599, 0.6674, 0.5859, 0.6674, 0.5858, 0.7507, 0.56, 0.7507, 0.5808, 0.6674, 0.6067, 0.6674, 0.6067, 0.7507, 0.5808, 0.7507, 0.6016, 0.6674, 0.628, 0.7012, 0.6275, 0.7856, 0.6017, 0.7507, 0.622, 0.7012, 0.6484, 0.6674, 0.6483, 0.7507, 0.6225, 0.7856, 0.6433, 0.6674, 0.6692, 0.6674, 0.6692, 0.7507, 0.6433, 0.7507, 0.6641, 0.6674, 0.6901, 0.6674, 0.69, 0.7507, 0.6642, 0.7507, 0.6849, 0.6674, 0.7083, 0.6667, 0.7083, 0.75, 0.685, 0.7507, 0.7917, 0.6667, 0.8151, 0.6674, 0.815, 0.7507, 0.7917, 0.75, 0.8099, 0.6674, 0.8359, 0.6674, 0.8358, 0.7507, 0.81, 0.7507, 0.8308, 0.6674, 0.8567, 0.6674, 0.8567, 0.7507, 0.8308, 0.7507, 0.8516, 0.6674, 0.878, 0.7012, 0.8775, 0.7856, 0.8517, 0.7507, 0.872, 0.7012, 0.8984, 0.6674, 0.8983, 0.7507, 0.8725, 0.7856, 0.8933, 0.6674, 0.9192, 0.6674, 0.9192, 0.7507, 0.8933, 0.7507, 0.9141, 0.6674, 0.9401, 0.6674, 0.94, 0.7507, 0.9142, 0.7507, 0.9349, 0.6674, 0.9583, 0.6667, 0.9583, 0.75, 0.935, 0.7507, 0.04167, 0.6667, 0.06508, 0.6674, 0.06501, 0.7507, 0.04167, 0.75, 0.05992, 0.6674, 0.08591, 0.6674, 0.08584, 0.7507, 0.05999, 0.7507, 0.08076, 0.6674, 0.1067, 0.6674, 0.1067, 0.7507, 0.08083, 0.7507, 0.1016, 0.6674, 0.128, 0.7012, 0.1275, 0.7856, 0.1017, 0.7507, 0.122, 0.7012, 0.1484, 0.6674, 0.1483, 0.7507, 0.1225, 0.7856, 0.1433, 0.6674, 0.1692, 0.6674, 0.1692, 0.7507, 0.1433, 0.7507, 0.1641, 0.6674, 0.1901, 0.6674, 0.19, 0.7507, 0.1642, 0.7507, 0.1849, 0.6674, 0.2083, 0.6667, 0.2083, 0.75, 0.185, 0.7507, 0.2917, 0.6667, 0.3151, 0.6674, 0.315, 0.7507, 0.2917, 0.75, 0.3099, 0.6674, 0.3359, 0.6674, 0.3358, 0.7507, 0.31, 0.7507, 0.3308, 0.6674, 0.3567, 0.6674, 0.3567, 0.7507, 0.3308, 0.7507, 0.3516, 0.6674, 0.378, 0.7012, 0.3775, 0.7856, 0.3517, 0.7507, 0.372, 0.7012, 0.3984, 0.6674, 0.3983, 0.7507, 0.3725, 0.7856, 0.3933, 0.6674, 0.4192, 0.6674, 0.4192, 0.7507, 0.3933, 0.7507, 0.4141, 0.6674, 0.4401, 0.6674, 0.44, 0.7507, 0.4142, 0.7507, 0.4349, 0.6674, 0.4583, 0.6667, 0.4583, 0.75, 0.435, 0.7507, 0.375, 0.7451, 0.3542, 0.75, 0.3508, 0.4274, 0.3783, 0.3623, 0.3958, 0.6667, 0.4167, 0.6667, 0.4187, 0.9898, 0.3938, 0.9898, 0.7083, 0.6667, 0.7083, 0.75, 0.7033, 0.7514, 0.7032, 0.668, 0.6042, 0.75, 0.5833, 0.75, 0.58, 0.4274, 0.6075, 0.4274, 0.04167, 0.6667, 0.0625, 0.6667, 0.06452, 0.9898, 0.04197, 0.9893, 0.4167, 0.6667, 0.4375, 0.6667, 0.4395, 0.9898, 0.4146, 0.9898, 0.8958, 0.6667, 0.9167, 0.6667, 0.9187, 0.9898, 0.8938, 0.9898, 0.9167, 0.6667, 0.9375, 0.6667, 0.9395, 0.9898, 0.9146, 0.9898, 0.8125, 0.75, 0.7917, 0.75, 0.7911, 0.4268, 0.8159, 0.4274, 0.5417, 0.6667, 0.5625, 0.6667, 0.5645, 0.9898, 0.542, 0.9893, 0.1667, 0.75, 0.1458, 0.75, 0.1425, 0.4274, 0.17, 0.4274, 0.1875, 0.75, 0.1667, 0.75, 0.1633, 0.4274, 0.1909, 0.4274, 0.9375, 0.6667, 0.9583, 0.6667, 0.958, 0.9893, 0.9355, 0.9898, 0.4583, 0.75, 0.4375, 0.75, 0.4341, 0.4274, 0.4589, 0.4268, 0.2083, 0.75, 0.1875, 0.75, 0.1841, 0.4274, 0.2089, 0.4268, 0.0625, 0.6667, 0.08333, 0.6667, 0.08536, 0.9898, 0.06048, 0.9898, 0.1042, 0.6667, 0.125, 0.6695, 0.1271, 1.053, 0.1021, 0.9898, 0.875, 0.7451, 0.8542, 0.75, 0.8508, 0.4274, 0.8783, 0.3623, 0.6458, 0.75, 0.625, 0.7451, 0.6217, 0.3623, 0.6492, 0.4274, 0.8333, 0.75, 0.8125, 0.75, 0.8091, 0.4274, 0.8367, 0.4274, 0.08333, 0.6667, 0.1042, 0.6667, 0.1062, 0.9898, 0.08131, 0.9898, 0.4375, 0.6667, 0.4583, 0.6667, 0.458, 0.9893, 0.4355, 0.9898, 0.2917, 0.75, 0.2917, 0.6667, 0.2968, 0.668, 0.2967, 0.7514, 0.5625, 0.6667, 0.5833, 0.6667, 0.5854, 0.9898, 0.5605, 0.9898, 0.8542, 0.75, 0.8333, 0.75, 0.83, 0.4274, 0.8575, 0.4274, 0.2917, 0.6667, 0.3125, 0.6667, 0.3145, 0.9898, 0.292, 0.9893, 0.9583, 0.6667, 0.9583, 0.75, 0.9533, 0.7514, 0.9532, 0.668, 0.6667, 0.75, 0.6458, 0.75, 0.6425, 0.4274, 0.67, 0.4274, 0.7083, 0.75, 0.6875, 0.75, 0.6841, 0.4274, 0.7089, 0.4268, 0.5833, 0.6667, 0.6042, 0.6667, 0.6062, 0.9898, 0.5813, 0.9898, 0.4583, 0.6667, 0.4583, 0.75, 0.4533, 0.7514, 0.4532, 0.668, 0.6042, 0.6667, 0.625, 0.6695, 0.6271, 1.053, 0.6021, 0.9898, 0.7917, 0.75, 0.7917, 0.6667, 0.7968, 0.668, 0.7967, 0.7514, 0.6875, 0.75, 0.6667, 0.75, 0.6633, 0.4274, 0.6909, 0.4274, 0.3542, 0.6667, 0.375, 0.6695, 0.3771, 1.053, 0.3521, 0.9898, 0.3125, 0.6667, 0.3333, 0.6667, 0.3354, 0.9898, 0.3105, 0.9898, 0.125, 0.6695, 0.1458, 0.6667, 0.1479, 0.9898, 0.1229, 1.053, 0.8958, 0.75, 0.875, 0.7451, 0.8717, 0.3623, 0.8992, 0.4274, 0.3333, 0.6667, 0.3542, 0.6667, 0.3562, 0.9898, 0.3313, 0.9898, 0.7917, 0.6667, 0.8125, 0.6667, 0.8145, 0.9898, 0.792, 0.9893])
me_torus.use_remesh_fix_poles = True
me_torus.use_remesh_preserve_attributes = False
me_torus.update()
me_symmetriccircle = bpy.data.meshes.new('SymmetricCircle')
me_symmetriccircle.from_pydata([], [], [])
me_symmetriccircle.use_remesh_fix_poles = True
me_symmetriccircle.use_remesh_preserve_attributes = False
me_symmetriccircle.update()

# ---- objects
ob_torus = bpy.data.objects.new('Torus', me_torus)
ob_symmetriccircle = bpy.data.objects.new('SymmetricCircle', me_symmetriccircle)

# ---- transforms, parenting, visibility, modifiers, constraints
ob_torus.location = (-0.09309, 0.125, 0.06922)
ob_torus.display_type = 'SOLID'
_m = ob_torus.modifiers.new('Bevel', 'BEVEL')
_m.width = 0.01
_m.width_pct = 0.01
_m.segments = 2
_m.limit_method = 'WEIGHT'
ob_symmetriccircle.location = (0.0, 0.0, 0.0)

# ---- collection membership
col_collection_1.objects.link(ob_torus)
col_collection_1.objects.link(ob_symmetriccircle)

# ---- scene / render settings (as saved in the file)
scene.frame_start = 1; scene.frame_end = 300; scene.frame_set(1)
scene.render.engine = 'CYCLES'
scene.render.image_settings.color_mode = 'RGB'
scene.render.fps = 30
scene.render.use_high_quality_normals = True
scene.render.use_stamp_time = False
scene.render.use_stamp_frame = False
scene.render.use_stamp_lens = True
scene.render.use_stamp_scene = False
scene.render.use_stamp_filename = False
scene.render.use_stamp = True
scene.cycles.preview_pause = True
scene.cycles.use_denoising = False
scene.cycles.samples = 128
scene.cycles.sampling_pattern = 'TABULATED_SOBOL'
scene.cycles.use_adaptive_sampling = False
scene.cycles.use_light_tree = False
scene.eevee.use_gtao = True
scene.view_settings.view_transform = 'Filmic'
bpy.context.view_layer.update()

# ---- added for rendering (the .blend has no active camera): camera
cam_auto = bpy.data.cameras.new('AutoCamera')
cam_auto.lens = 50.0
cam_auto.sensor_width = 36.0
cam_auto.clip_end = 1000.0
ob_auto_camera = bpy.data.objects.new('AutoCamera', cam_auto)
scene.collection.objects.link(ob_auto_camera)
ob_auto_camera.location = (0.94757, -1.12375, 1.04923)
ob_auto_camera.rotation_euler = (1.09748, -7.21219e-08, 0.694738)
scene.camera = ob_auto_camera
bpy.context.view_layer.update()
